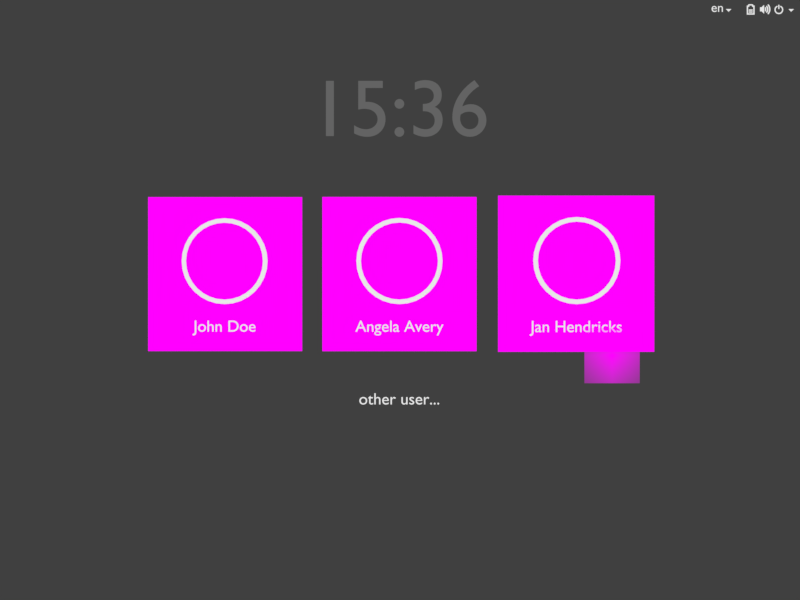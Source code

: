 # Source: tobias-login3.blend  (saved by Blender 2.79.0; exported with 4.5.12 LTS)
import bpy
from mathutils import Matrix  # noqa: F401  (used for matrix-valued properties, if any)

bpy.ops.wm.read_factory_settings(use_empty=True)
scene = bpy.context.scene
scene.name = 'jan'

# ---- collections
col_collection_1_001 = bpy.data.collections.new('Collection 1.001'); scene.collection.children.link(col_collection_1_001)
col_collection_2 = bpy.data.collections.new('Collection 2'); scene.collection.children.link(col_collection_2)

# ---- images (referenced by path relative to the original .blend; pixels are not part of the script)
import os
ASSET_DIR = os.environ.get("B2B_ASSET_DIR", "")  # directory of the original .blend (textures are referenced by path, not embedded)
HERE = os.path.dirname(os.path.abspath(__file__))  # packed textures are extracted next to this script under _unpacked/

def load_image(name, relpath, width, height, colorspace="sRGB"):
    """Load a texture the original file referenced (path relative to the .blend, or extracted next to this script)."""
    p = next((c for c in (os.path.join(HERE, relpath), os.path.join(ASSET_DIR, relpath)) if relpath and os.path.exists(c)), "")
    if p:
        img = bpy.data.images.load(p, check_existing=True)
        img.name = name
    else:  # same state as the original file: an image datablock whose file is absent (Cycles renders it pink)
        img = bpy.data.images.new(name, width, height)
        img.source = "FILE"
        img.filepath = "//" + (relpath or name)
    img.colorspace_settings.name = colorspace
    return img
img_left_ptr_png = load_image('left_ptr.png', 'assets/left_ptr.png', 1024, 1024, 'sRGB')
img_symbolics_8_png = load_image('symbolics-8.png', 'assets/symbolics-8.png', 1024, 1024, 'sRGB')
img_john_jpg = load_image('john.jpg', 'assets/john.jpg', 1024, 1024, 'sRGB')
img_angela_jpg = load_image('angela.jpg', 'assets/angela.jpg', 1024, 1024, 'sRGB')
img_jan_jpg = load_image('jan.jpg', 'assets/jan.jpg', 1024, 1024, 'sRGB')
img_endless_shapes2_png = load_image('endless-shapes2.png', 'assets/endless-shapes2.png', 1024, 1024, 'sRGB')
img_adwaita_day_jpg = load_image('adwaita-day.jpg', 'assets/adwaita-day.jpg', 1024, 1024, 'sRGB')

# ---- materials (node trees are filled in below, after node groups)
mat_rim = bpy.data.materials.new('rim')
mat_rim.alpha_threshold = 0.0
mat_rim.roughness = 0.5
mat_buttonfill = bpy.data.materials.new('buttonfill')
mat_buttonfill.alpha_threshold = 0.0
mat_buttonfill.roughness = 0.5
mat_fg = bpy.data.materials.new('fg')
mat_fg.alpha_threshold = 0.0
mat_fg.diffuse_color = (0.5149, 0.5149, 0.5149, 1.0)
mat_fg.roughness = 0.5
mat_fill = bpy.data.materials.new('fill')
mat_fill.alpha_threshold = 0.0
mat_fill.roughness = 0.5
mat_password_hint = bpy.data.materials.new('password hint')
mat_password_hint.alpha_threshold = 0.0
mat_password_hint.roughness = 0.5
mat_datetime = bpy.data.materials.new('datetime')
mat_datetime.alpha_threshold = 0.0
mat_datetime.roughness = 0.5
mat_left_ptr = bpy.data.materials.new('left_ptr')
mat_left_ptr.alpha_threshold = 0.0
mat_left_ptr.roughness = 0.5
mat_otherusers = bpy.data.materials.new('otherusers')
mat_otherusers.alpha_threshold = 0.0
mat_otherusers.roughness = 0.5
mat_personal_bg2 = bpy.data.materials.new('personal_bg2')
mat_personal_bg2.alpha_threshold = 0.0
mat_personal_bg2.roughness = 0.5
mat_names = bpy.data.materials.new('names')
mat_names.alpha_threshold = 0.0
mat_names.roughness = 0.5
mat_john = bpy.data.materials.new('john')
mat_john.alpha_threshold = 0.0
mat_john.roughness = 0.5
mat_angela = bpy.data.materials.new('angela')
mat_angela.alpha_threshold = 0.0
mat_angela.roughness = 0.5
mat_bg = bpy.data.materials.new('bg')
mat_bg.alpha_threshold = 0.0
mat_bg.roughness = 0.5
mat_jan = bpy.data.materials.new('jan')
mat_jan.alpha_threshold = 0.0
mat_jan.roughness = 0.5
mat_personal_bg3 = bpy.data.materials.new('personal_bg3')
mat_personal_bg3.alpha_threshold = 0.0
mat_personal_bg3.roughness = 0.5
mat_personal_bg1 = bpy.data.materials.new('personal_bg1')
mat_personal_bg1.alpha_threshold = 0.0
mat_personal_bg1.roughness = 0.5
mat_top_stuff = bpy.data.materials.new('top stuff')
mat_top_stuff.alpha_threshold = 0.0
mat_top_stuff.roughness = 0.5

# ---- node groups
ng_imageblur = bpy.data.node_groups.new('ImageBlur', 'ShaderNodeTree')
_s = ng_imageblur.interface.new_socket(name='Vector', in_out='OUTPUT', socket_type='NodeSocketVector')
_s.min_value = 0.0
_s.max_value = 0.0
_s = ng_imageblur.interface.new_socket(name='Vector', in_out='INPUT', socket_type='NodeSocketVector')
_s.default_value = (0.5, 0.5, 0.5)
_s.min_value = -1e+04
_s.max_value = 1e+04
_s = ng_imageblur.interface.new_socket(name='Fac', in_out='INPUT', socket_type='NodeSocketFloat')
_s.subtype = 'FACTOR'
_s.default_value = 0.5
_s.min_value = 0.0
_s.max_value = 1.0
_N = ng_imageblur.nodes; _L = ng_imageblur.links
n0 = _N.new('ShaderNodeTexNoise'); n0.name = 'Noise Texture'; n0.location = (-427, -111)
n0.inputs[2].default_value = 1e+04
n0.inputs[3].default_value = 0.0
n1 = _N.new('ShaderNodeVectorMath'); n1.name = 'Vector Math'; n1.location = (195, 111)
n2 = _N.new('ShaderNodeMix'); n2.name = 'Mix.001'; n2.location = (115, -111)
n2.data_type = 'RGBA'
n2.inputs[6].default_value = (0.0, 0.0, 0.0, 1.0)
n3 = _N.new('ShaderNodeVectorMath'); n3.name = 'Vector Math.001'; n3.location = (427, 40)
n3.operation = 'SUBTRACT'
n4 = _N.new('NodeGroupOutput'); n4.name = 'Group Output'; n4.location = (627, 0)
n5 = _N.new('NodeGroupInput'); n5.name = 'Group Input'; n5.location = (-681, 145)
n6 = _N.new('ShaderNodeMix'); n6.name = 'Mix'; n6.location = (-66, 79)
n6.data_type = 'RGBA'
n6.inputs[6].default_value = (0.0, 0.0, 0.0, 1.0)
_L.new(n5.outputs[0], n1.inputs[0])
_L.new(n6.outputs[2], n1.inputs[1])
_L.new(n1.outputs[0], n3.inputs[0])
_L.new(n2.outputs[2], n3.inputs[1])
_L.new(n3.outputs[0], n4.inputs[0])
_L.new(n0.outputs[1], n6.inputs[7])
_L.new(n5.outputs[1], n6.inputs[0])
_L.new(n5.outputs[1], n2.inputs[0])
n4.is_active_output = True

# ---- material node trees
mat_rim.use_nodes = True; mat_rim.node_tree.nodes.clear()
_N = mat_rim.node_tree.nodes; _L = mat_rim.node_tree.links
n0 = _N.new('ShaderNodeOutputMaterial'); n0.name = 'Material Output'; n0.location = (300, 300)
n1 = _N.new('ShaderNodeMixShader'); n1.name = 'Mix Shader'; n1.location = (10, 300)
n1.inputs[0].default_value = 0.0
n2 = _N.new('ShaderNodeBsdfTransparent'); n2.name = 'Transparent BSDF'; n2.location = (-180, 200)
n3 = _N.new('ShaderNodeEmission'); n3.name = 'Emission'; n3.location = (-180, 100)
n3.inputs[0].default_value = (0.2017, 0.2017, 0.2017, 1.0)
_L.new(n1.outputs[0], n0.inputs[0])
_L.new(n2.outputs[0], n1.inputs[1])
_L.new(n3.outputs[0], n1.inputs[2])
n0.is_active_output = True
mat_buttonfill.use_nodes = True; mat_buttonfill.node_tree.nodes.clear()
_N = mat_buttonfill.node_tree.nodes; _L = mat_buttonfill.node_tree.links
n0 = _N.new('ShaderNodeOutputMaterial'); n0.name = 'Material Output'; n0.location = (300, 300)
n1 = _N.new('ShaderNodeMixShader'); n1.name = 'Mix Shader'; n1.location = (10, 300)
n1.inputs[0].default_value = 0.0
n2 = _N.new('ShaderNodeBsdfTransparent'); n2.name = 'Transparent BSDF'; n2.location = (-180, 200)
n3 = _N.new('ShaderNodeEmission'); n3.name = 'Emission'; n3.location = (-180, 100)
n3.inputs[0].default_value = (0.1005, 0.1005, 0.1005, 1.0)
_L.new(n1.outputs[0], n0.inputs[0])
_L.new(n2.outputs[0], n1.inputs[1])
_L.new(n3.outputs[0], n1.inputs[2])
n0.is_active_output = True
mat_fg.use_nodes = True; mat_fg.node_tree.nodes.clear()
_N = mat_fg.node_tree.nodes; _L = mat_fg.node_tree.links
n0 = _N.new('ShaderNodeOutputMaterial'); n0.name = 'Material Output'; n0.location = (300, 300)
n1 = _N.new('ShaderNodeEmission'); n1.name = 'Emission'; n1.location = (10, 300)
n1.inputs[0].default_value = (0.5149, 0.5149, 0.5149, 1.0)
_L.new(n1.outputs[0], n0.inputs[0])
n0.is_active_output = True
mat_fill.use_nodes = True; mat_fill.node_tree.nodes.clear()
_N = mat_fill.node_tree.nodes; _L = mat_fill.node_tree.links
n0 = _N.new('ShaderNodeOutputMaterial'); n0.name = 'Material Output'; n0.location = (300, 300)
n1 = _N.new('ShaderNodeMixShader'); n1.name = 'Mix Shader'; n1.location = (10, 300)
n1.inputs[0].default_value = 0.0
n2 = _N.new('ShaderNodeBsdfTransparent'); n2.name = 'Transparent BSDF'; n2.location = (-180, 200)
n3 = _N.new('ShaderNodeEmission'); n3.name = 'Emission'; n3.location = (-180, 100)
n3.inputs[0].default_value = (0.7708, 0.7708, 0.7708, 1.0)
_L.new(n1.outputs[0], n0.inputs[0])
_L.new(n2.outputs[0], n1.inputs[1])
_L.new(n3.outputs[0], n1.inputs[2])
n0.is_active_output = True
mat_password_hint.use_nodes = True; mat_password_hint.node_tree.nodes.clear()
_N = mat_password_hint.node_tree.nodes; _L = mat_password_hint.node_tree.links
n0 = _N.new('ShaderNodeOutputMaterial'); n0.name = 'Material Output'; n0.location = (300, 300)
n1 = _N.new('ShaderNodeMixShader'); n1.name = 'Mix Shader'; n1.location = (10, 300)
n1.inputs[0].default_value = 0.0
n2 = _N.new('ShaderNodeBsdfTransparent'); n2.name = 'Transparent BSDF'; n2.location = (-180, 200)
n2.inputs[0].default_value = (0.8, 0.8, 0.8, 1.0)
n3 = _N.new('ShaderNodeEmission'); n3.name = 'Emission'; n3.location = (-180, 100)
n3.inputs[0].default_value = (0.2575, 0.2575, 0.2575, 1.0)
_L.new(n1.outputs[0], n0.inputs[0])
_L.new(n2.outputs[0], n1.inputs[1])
_L.new(n3.outputs[0], n1.inputs[2])
n0.is_active_output = True
mat_datetime.use_nodes = True; mat_datetime.node_tree.nodes.clear()
_N = mat_datetime.node_tree.nodes; _L = mat_datetime.node_tree.links
n0 = _N.new('ShaderNodeOutputMaterial'); n0.name = 'Material Output'; n0.location = (300, 300)
n1 = _N.new('ShaderNodeMixShader'); n1.name = 'Mix Shader'; n1.location = (10, 300)
n1.inputs[0].default_value = 0.09967
n2 = _N.new('ShaderNodeBsdfTransparent'); n2.name = 'Transparent BSDF'; n2.location = (-180, 200)
n3 = _N.new('ShaderNodeEmission'); n3.name = 'Emission'; n3.location = (-180, 100)
n3.inputs[0].default_value = (0.8, 0.8, 0.8, 1.0)
_L.new(n1.outputs[0], n0.inputs[0])
_L.new(n2.outputs[0], n1.inputs[1])
_L.new(n3.outputs[0], n1.inputs[2])
n0.is_active_output = True
mat_left_ptr.use_nodes = True; mat_left_ptr.node_tree.nodes.clear()
_N = mat_left_ptr.node_tree.nodes; _L = mat_left_ptr.node_tree.links
n0 = _N.new('ShaderNodeOutputMaterial'); n0.name = 'Material Output'; n0.location = (300, 300)
n1 = _N.new('ShaderNodeTexImage'); n1.name = 'Image Texture'; n1.location = (-400, 60)
n1.width = 140
n1.image = img_left_ptr_png
n1.extension = 'CLIP'
n2 = _N.new('ShaderNodeEmission'); n2.name = 'Emission'; n2.location = (-200, 60)
n3 = _N.new('ShaderNodeBsdfTransparent'); n3.name = 'Transparent BSDF'; n3.location = (-200, 240)
n4 = _N.new('ShaderNodeMixShader'); n4.name = 'Mix Shader'; n4.location = (0, 300)
_L.new(n1.outputs[0], n2.inputs[0])
_L.new(n1.outputs[1], n4.inputs[0])
_L.new(n3.outputs[0], n4.inputs[1])
_L.new(n2.outputs[0], n4.inputs[2])
_L.new(n4.outputs[0], n0.inputs[0])
n0.is_active_output = True
mat_otherusers.use_nodes = True; mat_otherusers.node_tree.nodes.clear()
_N = mat_otherusers.node_tree.nodes; _L = mat_otherusers.node_tree.links
n0 = _N.new('ShaderNodeOutputMaterial'); n0.name = 'Material Output'; n0.location = (300, 300)
n1 = _N.new('ShaderNodeMixShader'); n1.name = 'Mix Shader'; n1.location = (10, 300)
n1.inputs[0].default_value = 1.0
n2 = _N.new('ShaderNodeBsdfTransparent'); n2.name = 'Transparent BSDF'; n2.location = (-180, 200)
n3 = _N.new('ShaderNodeEmission'); n3.name = 'Emission'; n3.location = (-180, 100)
n3.inputs[0].default_value = (0.8, 0.8, 0.8, 1.0)
_L.new(n1.outputs[0], n0.inputs[0])
_L.new(n2.outputs[0], n1.inputs[1])
_L.new(n3.outputs[0], n1.inputs[2])
n0.is_active_output = True
mat_personal_bg2.use_nodes = True; mat_personal_bg2.node_tree.nodes.clear()
mat_names.use_nodes = True; mat_names.node_tree.nodes.clear()
_N = mat_names.node_tree.nodes; _L = mat_names.node_tree.links
n0 = _N.new('ShaderNodeOutputMaterial'); n0.name = 'Material Output'; n0.location = (300, 300)
n1 = _N.new('ShaderNodeMixShader'); n1.name = 'Mix Shader'; n1.location = (10, 300)
n1.inputs[0].default_value = 1.0
n2 = _N.new('ShaderNodeBsdfTransparent'); n2.name = 'Transparent BSDF'; n2.location = (-180, 200)
n3 = _N.new('ShaderNodeEmission'); n3.name = 'Emission'; n3.location = (-180, 100)
n3.inputs[0].default_value = (0.8, 0.8, 0.8, 1.0)
_L.new(n1.outputs[0], n0.inputs[0])
_L.new(n2.outputs[0], n1.inputs[1])
_L.new(n3.outputs[0], n1.inputs[2])
n0.is_active_output = True
mat_john.use_nodes = True; mat_john.node_tree.nodes.clear()
_N = mat_john.node_tree.nodes; _L = mat_john.node_tree.links
n0 = _N.new('ShaderNodeOutputMaterial'); n0.name = 'Material Output'; n0.location = (300, 300)
n1 = _N.new('ShaderNodeMixShader'); n1.name = 'Mix Shader'; n1.location = (10, 300)
n1.inputs[0].default_value = 1.0
n2 = _N.new('ShaderNodeBsdfTransparent'); n2.name = 'Transparent BSDF'; n2.location = (-180, 200)
n3 = _N.new('ShaderNodeEmission'); n3.name = 'Emission'; n3.location = (-180, 100)
n4 = _N.new('ShaderNodeTexImage'); n4.name = 'Image Texture'; n4.location = (-370, 100)
n4.width = 140
n4.image = img_john_jpg
_L.new(n1.outputs[0], n0.inputs[0])
_L.new(n2.outputs[0], n1.inputs[1])
_L.new(n3.outputs[0], n1.inputs[2])
_L.new(n4.outputs[0], n3.inputs[0])
n0.is_active_output = True
mat_angela.use_nodes = True; mat_angela.node_tree.nodes.clear()
_N = mat_angela.node_tree.nodes; _L = mat_angela.node_tree.links
n0 = _N.new('ShaderNodeOutputMaterial'); n0.name = 'Material Output'; n0.location = (300, 300)
n1 = _N.new('ShaderNodeMixShader'); n1.name = 'Mix Shader'; n1.location = (10, 300)
n1.inputs[0].default_value = 1.0
n2 = _N.new('ShaderNodeBsdfTransparent'); n2.name = 'Transparent BSDF'; n2.location = (-180, 200)
n3 = _N.new('ShaderNodeEmission'); n3.name = 'Emission'; n3.location = (-180, 100)
n4 = _N.new('ShaderNodeTexImage'); n4.name = 'Image Texture'; n4.location = (-370, 100)
n4.width = 140
n4.image = img_angela_jpg
_L.new(n1.outputs[0], n0.inputs[0])
_L.new(n2.outputs[0], n1.inputs[1])
_L.new(n3.outputs[0], n1.inputs[2])
_L.new(n4.outputs[0], n3.inputs[0])
n0.is_active_output = True
mat_bg.use_nodes = True; mat_bg.node_tree.nodes.clear()
_N = mat_bg.node_tree.nodes; _L = mat_bg.node_tree.links
n0 = _N.new('ShaderNodeOutputMaterial'); n0.name = 'Material Output'; n0.location = (300, 300)
n1 = _N.new('ShaderNodeMixShader'); n1.name = 'Mix Shader'; n1.location = (10, 300)
n1.inputs[0].default_value = 1.0
n2 = _N.new('ShaderNodeBsdfTransparent'); n2.name = 'Transparent BSDF'; n2.location = (-180, 200)
n3 = _N.new('ShaderNodeEmission'); n3.name = 'Emission'; n3.location = (-180, 100)
n3.inputs[0].default_value = (0.8, 0.8, 0.8, 1.0)
_L.new(n1.outputs[0], n0.inputs[0])
_L.new(n2.outputs[0], n1.inputs[1])
_L.new(n3.outputs[0], n1.inputs[2])
n0.is_active_output = True
mat_jan.use_nodes = True; mat_jan.node_tree.nodes.clear()
_N = mat_jan.node_tree.nodes; _L = mat_jan.node_tree.links
n0 = _N.new('ShaderNodeOutputMaterial'); n0.name = 'Material Output'; n0.location = (300, 300)
n1 = _N.new('ShaderNodeMixShader'); n1.name = 'Mix Shader'; n1.location = (10, 300)
n1.inputs[0].default_value = 1.0
n2 = _N.new('ShaderNodeBsdfTransparent'); n2.name = 'Transparent BSDF'; n2.location = (-180, 200)
n3 = _N.new('ShaderNodeEmission'); n3.name = 'Emission'; n3.location = (-180, 100)
n4 = _N.new('ShaderNodeTexImage'); n4.name = 'Image Texture'; n4.location = (-370, 100)
n4.width = 140
n4.image = img_jan_jpg
_L.new(n1.outputs[0], n0.inputs[0])
_L.new(n2.outputs[0], n1.inputs[1])
_L.new(n3.outputs[0], n1.inputs[2])
_L.new(n4.outputs[0], n3.inputs[0])
n0.is_active_output = True
mat_personal_bg3.use_nodes = True; mat_personal_bg3.node_tree.nodes.clear()
mat_personal_bg1.use_nodes = True; mat_personal_bg1.node_tree.nodes.clear()
mat_top_stuff.use_nodes = True; mat_top_stuff.node_tree.nodes.clear()
_N = mat_top_stuff.node_tree.nodes; _L = mat_top_stuff.node_tree.links
n0 = _N.new('ShaderNodeEmission'); n0.name = 'Emission'; n0.location = (-292, 29)
n0.inputs[0].default_value = (0.8, 0.8, 0.8, 1.0)
n1 = _N.new('ShaderNodeBsdfTransparent'); n1.name = 'Transparent BSDF'; n1.location = (-262, 309)
n2 = _N.new('ShaderNodeOutputMaterial'); n2.name = 'Material Output'; n2.location = (433, 294)
n3 = _N.new('ShaderNodeMixShader'); n3.name = 'Mix Shader'; n3.location = (110, 300)
n3.inputs[0].default_value = 1.0
_L.new(n3.outputs[0], n2.inputs[0])
_L.new(n1.outputs[0], n3.inputs[1])
_L.new(n0.outputs[0], n3.inputs[2])
n2.is_active_output = True

# ---- world
world_world = bpy.data.worlds.new('World'); scene.world = world_world
world_world.color = (0.05088, 0.05088, 0.05088)
world_world.use_sun_shadow = False
world_world.sun_shadow_jitter_overblur = 0.0
world_world.cycles.sampling_method = 'MANUAL'

# ---- cameras
cam_camera = bpy.data.cameras.new('Camera')
cam_camera.clip_end = 100.0
cam_camera.lens = 35.0
cam_camera.sensor_width = 32.0
cam_camera.sensor_height = 18.0
cam_camera.ortho_scale = 7.314
cam_camera.dof.focus_distance = 0.0

# ---- meshes
me_plane_006 = bpy.data.meshes.new('Plane.006')
me_plane_006.from_pydata([(-0.1253, -0.9252, 0.03073), (0.1183, -0.9252, 0.03073), (-0.1253, 0.8464, 0.03073), (0.1183, 0.8464, 0.03073), (-0.1311, 0.7166, 0.03073), (0.1241, 0.7166, 0.03073), (-0.1311, -0.7832, 0.03073), (0.1241, -0.7832, 0.03073), (-0.0992, -0.9953, 0.03073), (-0.0992, 0.9164, 0.03073), (-0.0992, 0.7166, 0.03073), (-0.0992, -0.7832, 0.03073), (0.09817, -0.9953, 0.03073), (0.09817, 0.9164, 0.03073), (0.09817, 0.7166, 0.03073), (0.09817, -0.7832, 0.03073), (0.1241, 0.6725, 0.03073), (-0.1311, 0.6725, 0.03073), (-0.0992, 0.6725, 0.03073), (0.09817, 0.6725, 0.03073), (-0.1311, -0.7219, 0.03073), (0.1241, -0.7219, 0.03073), (-0.0992, -0.7219, 0.03073), (0.09817, -0.7219, 0.03073), (0.0901, 0.9164, 0.03073), (0.0901, 0.7166, 0.03073), (0.0901, -0.7832, 0.03073), (0.0901, -0.9953, 0.03073), (0.0901, 0.6725, 0.03073), (0.0901, -0.7219, 0.03073), (-0.09228, 0.9164, 0.03073), (-0.09228, 0.7166, 0.03073), (-0.09228, -0.7832, 0.03073), (-0.09228, 0.6725, 0.03073), (-0.09228, -0.7219, 0.03073), (-0.09228, -0.9953, 0.03073), (-0.1315, -1.009, -0.03073), (0.1244, -1.009, -0.03073), (-0.1315, 0.9285, -0.03073), (0.1244, 0.9285, -0.03073), (-0.1428, 0.768, -0.03073), (0.1357, 0.768, -0.03073), (-0.1428, -0.8347, -0.03073), (0.1357, -0.8347, -0.03073), (-0.1103, -1.069, -0.03073), (-0.1103, 0.9889, -0.03073), (-0.1103, 0.768, -0.03073), (-0.1103, -0.8347, -0.03073), (0.1094, -1.069, -0.03073), (0.1094, 0.9889, -0.03073), (0.1094, 0.768, -0.03073), (0.1094, -0.8347, -0.03073), (0.1357, 0.7191, -0.03073), (-0.1428, 0.7191, -0.03073), (-0.1103, 0.7191, -0.03073), (0.1094, 0.7191, -0.03073), (-0.1428, -0.767, -0.03073), (0.1357, -0.767, -0.03073), (-0.1103, -0.767, -0.03073), (0.1094, -0.767, -0.03073), (0.1012, 0.9889, -0.03073), (0.1012, 0.768, -0.03073), (0.1012, -0.8347, -0.03073), (0.1012, -1.069, -0.03073), (0.1012, 0.7191, -0.03073), (0.1012, -0.767, -0.03073), (-0.1033, 0.9889, -0.03073), (-0.1033, 0.768, -0.03073), (-0.1033, -0.8347, -0.03073), (-0.1033, 0.7191, -0.03073), (-0.1033, -0.767, -0.03073), (-0.1033, -1.069, -0.03073)], [], [(14, 5, 3, 13), (19, 16, 5, 14), (12, 1, 7, 15), (0, 8, 11, 6), (17, 18, 10, 4), (4, 10, 9, 2), (27, 12, 15, 26), (28, 19, 14, 25), (25, 14, 13, 24), (29, 23, 19, 28), (20, 22, 18, 17), (23, 21, 16, 19), (15, 7, 21, 23), (6, 11, 22, 20), (26, 15, 23, 29), (32, 26, 29, 34), (34, 29, 28, 33), (31, 25, 24, 30), (33, 28, 25, 31), (35, 27, 26, 32), (8, 35, 32, 11), (18, 33, 31, 10), (10, 31, 30, 9), (22, 34, 33, 18), (11, 32, 34, 22), (50, 41, 39, 49), (55, 52, 41, 50), (48, 37, 43, 51), (36, 44, 47, 42), (53, 54, 46, 40), (40, 46, 45, 38), (63, 48, 51, 62), (64, 55, 50, 61), (61, 50, 49, 60), (65, 59, 55, 64), (56, 58, 54, 53), (59, 57, 52, 55), (51, 43, 57, 59), (42, 47, 58, 56), (62, 51, 59, 65), (68, 62, 65, 70), (70, 65, 64, 69), (67, 61, 60, 66), (69, 64, 61, 67), (71, 63, 62, 68), (44, 71, 68, 47), (54, 69, 67, 46), (46, 67, 66, 45), (58, 70, 69, 54), (47, 68, 70, 58)])
me_plane_006.polygons.foreach_set('material_index', [1, 1, 1, 1, 1, 1, 1, 1, 1, 1, 1, 1, 1, 1, 1, 1, 1, 1, 1, 1, 1, 1, 1, 1, 1, 0, 0, 0, 0, 0, 0, 0, 0, 0, 0, 0, 0, 0, 0, 0, 0, 0, 0, 0, 0, 0, 0, 0, 0, 0])
me_plane_006.materials.append(mat_rim)
me_plane_006.materials.append(mat_buttonfill)
me_plane_006.use_remesh_preserve_volume = False
me_plane_006.use_remesh_preserve_attributes = False
me_plane_006.use_mirror_vertex_groups = False
me_plane_006.update()
me_plane_005 = bpy.data.meshes.new('Plane.005')
me_plane_005.from_pydata([(-0.1253, -0.9252, 0.03073), (0.1183, -0.9252, 0.03073), (-0.1253, 0.8464, 0.03073), (0.1183, 0.8464, 0.03073), (-0.1311, 0.7166, 0.03073), (0.1241, 0.7166, 0.03073), (-0.1311, -0.7832, 0.03073), (0.1241, -0.7832, 0.03073), (-0.0992, -0.9953, 0.03073), (-0.0992, 0.9164, 0.03073), (-0.0992, 0.7166, 0.03073), (-0.0992, -0.7832, 0.03073), (0.09817, -0.9953, 0.03073), (0.09817, 0.9164, 0.03073), (0.09817, 0.7166, 0.03073), (0.09817, -0.7832, 0.03073), (0.1241, 0.6725, 0.03073), (-0.1311, 0.6725, 0.03073), (-0.0992, 0.6725, 0.03073), (0.09817, 0.6725, 0.03073), (-0.1311, -0.7219, 0.03073), (0.1241, -0.7219, 0.03073), (-0.0992, -0.7219, 0.03073), (0.09817, -0.7219, 0.03073), (0.0901, 0.9164, 0.03073), (0.0901, 0.7166, 0.03073), (0.0901, -0.7832, 0.03073), (0.0901, -0.9953, 0.03073), (0.0901, 0.6725, 0.03073), (0.0901, -0.7219, 0.03073), (-0.09228, 0.9164, 0.03073), (-0.09228, 0.7166, 0.03073), (-0.09228, -0.7832, 0.03073), (-0.09228, 0.6725, 0.03073), (-0.09228, -0.7219, 0.03073), (-0.09228, -0.9953, 0.03073), (-0.1315, -1.009, -0.03073), (0.1244, -1.009, -0.03073), (-0.1315, 0.9285, -0.03073), (0.1244, 0.9285, -0.03073), (-0.1428, 0.768, -0.03073), (0.1357, 0.768, -0.03073), (-0.1428, -0.8347, -0.03073), (0.1357, -0.8347, -0.03073), (-0.1103, -1.069, -0.03073), (-0.1103, 0.9889, -0.03073), (-0.1103, 0.768, -0.03073), (-0.1103, -0.8347, -0.03073), (0.1094, -1.069, -0.03073), (0.1094, 0.9889, -0.03073), (0.1094, 0.768, -0.03073), (0.1094, -0.8347, -0.03073), (0.1357, 0.7191, -0.03073), (-0.1428, 0.7191, -0.03073), (-0.1103, 0.7191, -0.03073), (0.1094, 0.7191, -0.03073), (-0.1428, -0.767, -0.03073), (0.1357, -0.767, -0.03073), (-0.1103, -0.767, -0.03073), (0.1094, -0.767, -0.03073), (0.1012, 0.9889, -0.03073), (0.1012, 0.768, -0.03073), (0.1012, -0.8347, -0.03073), (0.1012, -1.069, -0.03073), (0.1012, 0.7191, -0.03073), (0.1012, -0.767, -0.03073), (-0.1033, 0.9889, -0.03073), (-0.1033, 0.768, -0.03073), (-0.1033, -0.8347, -0.03073), (-0.1033, 0.7191, -0.03073), (-0.1033, -0.767, -0.03073), (-0.1033, -1.069, -0.03073)], [], [(14, 5, 3, 13), (19, 16, 5, 14), (12, 1, 7, 15), (0, 8, 11, 6), (17, 18, 10, 4), (4, 10, 9, 2), (27, 12, 15, 26), (28, 19, 14, 25), (25, 14, 13, 24), (29, 23, 19, 28), (20, 22, 18, 17), (23, 21, 16, 19), (15, 7, 21, 23), (6, 11, 22, 20), (26, 15, 23, 29), (32, 26, 29, 34), (34, 29, 28, 33), (31, 25, 24, 30), (33, 28, 25, 31), (35, 27, 26, 32), (8, 35, 32, 11), (18, 33, 31, 10), (10, 31, 30, 9), (22, 34, 33, 18), (11, 32, 34, 22), (50, 41, 39, 49), (55, 52, 41, 50), (48, 37, 43, 51), (36, 44, 47, 42), (53, 54, 46, 40), (40, 46, 45, 38), (63, 48, 51, 62), (64, 55, 50, 61), (61, 50, 49, 60), (65, 59, 55, 64), (56, 58, 54, 53), (59, 57, 52, 55), (51, 43, 57, 59), (42, 47, 58, 56), (62, 51, 59, 65), (68, 62, 65, 70), (70, 65, 64, 69), (67, 61, 60, 66), (69, 64, 61, 67), (71, 63, 62, 68), (44, 71, 68, 47), (54, 69, 67, 46), (46, 67, 66, 45), (58, 70, 69, 54), (47, 68, 70, 58)])
me_plane_005.polygons.foreach_set('material_index', [1, 1, 1, 1, 1, 1, 1, 1, 1, 1, 1, 1, 1, 1, 1, 1, 1, 1, 1, 1, 1, 1, 1, 1, 1, 0, 0, 0, 0, 0, 0, 0, 0, 0, 0, 0, 0, 0, 0, 0, 0, 0, 0, 0, 0, 0, 0, 0, 0, 0])
me_plane_005.materials.append(mat_rim)
me_plane_005.materials.append(mat_buttonfill)
me_plane_005.use_remesh_preserve_volume = False
me_plane_005.use_remesh_preserve_attributes = False
me_plane_005.use_mirror_vertex_groups = False
me_plane_005.update()
me_plane_004 = bpy.data.meshes.new('Plane.004')
me_plane_004.from_pydata([(-0.9686, -0.8987, 0.0), (0.931, -0.8987, 0.0), (-0.9686, 0.8987, 0.0), (0.931, 0.8987, 0.0), (-0.9769, 0.7111, 0.0), (0.9394, 0.7111, 0.0), (-0.9769, -0.6934, 0.0), (0.9394, -0.6934, 0.0), (-0.9308, -1.0, 0.0), (-0.9308, 1.0, 0.0), (-0.9308, 0.7111, 0.0), (-0.9308, -0.6934, 0.0), (0.9019, -1.0, 0.0), (0.9019, 1.0, 0.0), (0.9019, 0.7111, 0.0), (0.9019, -0.6934, 0.0), (0.9394, 0.6473, 0.0), (-0.9769, 0.6473, 0.0), (-0.9308, 0.6473, 0.0), (0.9019, 0.6473, 0.0), (-0.9769, -0.6048, 0.0), (0.9394, -0.6048, 0.0), (-0.9308, -0.6048, 0.0), (0.9019, -0.6048, 0.0), (0.8903, 1.0, 0.0), (0.8903, 0.7111, 0.0), (0.8903, -0.6934, 0.0), (0.8903, -1.0, 0.0), (0.8903, 0.6473, 0.0), (0.8903, -0.6048, 0.0), (-0.9208, 1.0, 0.0), (-0.9208, 0.7111, 0.0), (-0.9208, -0.6934, 0.0), (-0.9208, 0.6473, 0.0), (-0.9208, -0.6048, 0.0), (-0.9208, -1.0, 0.0), (-0.9775, -1.02, -0.08887), (0.9399, -1.02, -0.08887), (-0.9775, 1.017, -0.08887), (0.9399, 1.017, -0.08887), (-0.9938, 0.7854, -0.08887), (0.9562, 0.7854, -0.08887), (-0.9938, -0.7678, -0.08887), (0.9562, -0.7678, -0.08887), (-0.9469, -1.107, -0.08887), (-0.9469, 1.105, -0.08887), (-0.9469, 0.7854, -0.08887), (-0.9469, -0.7678, -0.08887), (0.9181, -1.107, -0.08887), (0.9181, 1.105, -0.08887), (0.9181, 0.7854, -0.08887), (0.9181, -0.7678, -0.08887), (0.9562, 0.7148, -0.08887), (-0.9938, 0.7148, -0.08887), (-0.9469, 0.7148, -0.08887), (0.9181, 0.7148, -0.08887), (-0.9938, -0.6699, -0.08887), (0.9562, -0.6699, -0.08887), (-0.9469, -0.6699, -0.08887), (0.9181, -0.6699, -0.08887), (0.9063, 1.105, -0.08887), (0.9063, 0.7854, -0.08887), (0.9063, -0.7678, -0.08887), (0.9063, -1.107, -0.08887), (0.9063, 0.7148, -0.08887), (0.9063, -0.6699, -0.08887), (-0.9368, 1.105, -0.08887), (-0.9368, 0.7854, -0.08887), (-0.9368, -0.7678, -0.08887), (-0.9368, 0.7148, -0.08887), (-0.9368, -0.6699, -0.08887), (-0.9368, -1.107, -0.08887)], [], [(14, 5, 3, 13), (19, 16, 5, 14), (12, 1, 7, 15), (0, 8, 11, 6), (17, 18, 10, 4), (4, 10, 9, 2), (27, 12, 15, 26), (28, 19, 14, 25), (25, 14, 13, 24), (29, 23, 19, 28), (20, 22, 18, 17), (23, 21, 16, 19), (15, 7, 21, 23), (6, 11, 22, 20), (26, 15, 23, 29), (32, 26, 29, 34), (34, 29, 28, 33), (31, 25, 24, 30), (33, 28, 25, 31), (35, 27, 26, 32), (8, 35, 32, 11), (18, 33, 31, 10), (10, 31, 30, 9), (22, 34, 33, 18), (11, 32, 34, 22), (50, 41, 39, 49), (55, 52, 41, 50), (48, 37, 43, 51), (36, 44, 47, 42), (53, 54, 46, 40), (40, 46, 45, 38), (63, 48, 51, 62), (64, 55, 50, 61), (61, 50, 49, 60), (65, 59, 55, 64), (56, 58, 54, 53), (59, 57, 52, 55), (51, 43, 57, 59), (42, 47, 58, 56), (62, 51, 59, 65), (68, 62, 65, 70), (70, 65, 64, 69), (67, 61, 60, 66), (69, 64, 61, 67), (71, 63, 62, 68), (44, 71, 68, 47), (54, 69, 67, 46), (46, 67, 66, 45), (58, 70, 69, 54), (47, 68, 70, 58)])
me_plane_004.polygons.foreach_set('material_index', [1, 1, 1, 1, 1, 1, 1, 1, 1, 1, 1, 1, 1, 1, 1, 1, 1, 1, 1, 1, 1, 1, 1, 1, 1, 0, 0, 0, 0, 0, 0, 0, 0, 0, 0, 0, 0, 0, 0, 0, 0, 0, 0, 0, 0, 0, 0, 0, 0, 0])
me_plane_004.materials.append(mat_rim)
me_plane_004.materials.append(mat_fill)
me_plane_004.use_remesh_preserve_volume = False
me_plane_004.use_remesh_preserve_attributes = False
me_plane_004.use_mirror_vertex_groups = False
me_plane_004.update()
me_left_ptr = bpy.data.meshes.new('left_ptr')
me_left_ptr.from_pydata([(0.0, -1.0, 0.0), (1.0, -1.0, 0.0), (0.0, -5.96e-08, 0.0), (1.0, -5.96e-08, 0.0)], [], [(0, 1, 3, 2)])
_uv = me_left_ptr.uv_layers.new(name='UVMap')
_uv.uv.foreach_set('vector', [0.0, 0.0, 1.0, 0.0, 1.0, 1.0, 0.0, 1.0])
me_left_ptr.materials.append(mat_left_ptr)
me_left_ptr.use_remesh_preserve_volume = False
me_left_ptr.use_remesh_preserve_attributes = False
me_left_ptr.use_mirror_vertex_groups = False
me_left_ptr.update()
me_plane_003 = bpy.data.meshes.new('Plane.003')
me_plane_003.from_pydata([(-1.0, -1.0, 0.0), (1.0, -1.0, 0.0), (-1.0, 1.0, 0.0), (1.0, 1.0, 0.0)], [], [(0, 1, 3, 2)])
_uv = me_plane_003.uv_layers.new(name='UVMap')
_uv.uv.foreach_set('vector', [0.3881, 0.3354, 0.6119, 0.3354, 0.6119, 0.6646, 0.3881, 0.6646])
me_plane_003.materials.append(mat_personal_bg2)
me_plane_003.use_remesh_preserve_volume = False
me_plane_003.use_remesh_preserve_attributes = False
me_plane_003.use_mirror_vertex_groups = False
me_plane_003.update()
me_circle_002 = bpy.data.meshes.new('Circle.002')
me_circle_002.from_pydata([(0.0, 1.0, 0.0), (-0.1951, 0.9808, 0.0), (-0.3827, 0.9239, 0.0), (-0.5556, 0.8315, 0.0), (-0.7071, 0.7071, 0.0), (-0.8315, 0.5556, 0.0), (-0.9239, 0.3827, 0.0), (-0.9808, 0.1951, 0.0), (-1.0, 7.55e-08, 0.0), (-0.9808, -0.1951, 0.0), (-0.9239, -0.3827, 0.0), (-0.8315, -0.5556, 0.0), (-0.7071, -0.7071, 0.0), (-0.5556, -0.8315, 0.0), (-0.3827, -0.9239, 0.0), (-0.1951, -0.9808, 0.0), (3.258e-07, -1.0, 0.0), (0.1951, -0.9808, 0.0), (0.3827, -0.9239, 0.0), (0.5556, -0.8315, 0.0), (0.7071, -0.7071, 0.0), (0.8315, -0.5556, 0.0), (0.9239, -0.3827, 0.0), (0.9808, -0.1951, 0.0), (1.0, 9.656e-07, 0.0), (0.9808, 0.1951, 0.0), (0.9239, 0.3827, 0.0), (0.8315, 0.5556, 0.0), (0.7071, 0.7071, 0.0), (0.5556, 0.8315, 0.0), (0.3827, 0.9239, 0.0), (0.1951, 0.9808, 0.0), (0.0, 1.118, -0.02156), (-0.2182, 1.097, -0.02156), (-0.4279, 1.033, -0.02156), (-0.6213, 0.9298, -0.02156), (-0.7907, 0.7907, -0.02156), (-0.9298, 0.6213, -0.02156), (-1.033, 0.4279, -0.02156), (-1.097, 0.2182, -0.02156), (-1.118, -5.235e-08, -0.02156), (-1.097, -0.2182, -0.02156), (-1.033, -0.4279, -0.02156), (-0.9298, -0.6213, -0.02156), (-0.7907, -0.7907, -0.02156), (-0.6213, -0.9298, -0.02156), (-0.4279, -1.033, -0.02156), (-0.2182, -1.097, -0.02156), (3.644e-07, -1.118, -0.02156), (0.2182, -1.097, -0.02156), (0.428, -1.033, -0.02156), (0.6213, -0.9298, -0.02156), (0.7907, -0.7907, -0.02156), (0.9298, -0.6213, -0.02156), (1.033, -0.4279, -0.02156), (1.097, -0.2182, -0.02156), (1.118, 9.782e-07, -0.02156), (1.097, 0.2182, -0.02156), (1.033, 0.428, -0.02156), (0.9298, 0.6213, -0.02156), (0.7907, 0.7907, -0.02156), (0.6213, 0.9298, -0.02156), (0.4279, 1.033, -0.02156), (0.2182, 1.097, -0.02156)], [], [(1, 2, 3, 4, 5, 6, 7, 8, 9, 10, 11, 12, 13, 14, 15, 16, 17, 18, 19, 20, 21, 22, 23, 24, 25, 26, 27, 28, 29, 30, 31, 0), (33, 34, 35, 36, 37, 38, 39, 40, 41, 42, 43, 44, 45, 46, 47, 48, 49, 50, 51, 52, 53, 54, 55, 56, 57, 58, 59, 60, 61, 62, 63, 32)])
me_circle_002.polygons.foreach_set('material_index', [0, 2])
_uv = me_circle_002.uv_layers.new(name='UVMap')
_uv.uv.foreach_set('vector', [0.5502, 0.857, 0.5216, 0.8439, 0.4952, 0.8226, 0.4721, 0.794, 0.4531, 0.7591, 0.439, 0.7193, 0.4303, 0.6762, 0.4274, 0.6313, 0.4303, 0.5864, 0.439, 0.5432, 0.4531, 0.5034, 0.4721, 0.4685, 0.4952, 0.4399, 0.5216, 0.4187, 0.5502, 0.4056, 0.58, 0.4011, 0.6098, 0.4056, 0.6384, 0.4187, 0.6648, 0.4399, 0.6879, 0.4685, 0.7069, 0.5034, 0.721, 0.5432, 0.7297, 0.5864, 0.7326, 0.6313, 0.7297, 0.6762, 0.721, 0.7193, 0.7069, 0.7591, 0.6879, 0.794, 0.6648, 0.8226, 0.6384, 0.8439, 0.6098, 0.857, 0.58, 0.8614, 0.2942, 0.9646, 0.267, 0.9525, 0.242, 0.9327, 0.22, 0.9061, 0.202, 0.8737, 0.1886, 0.8368, 0.1804, 0.7966, 0.1776, 0.7549, 0.1804, 0.7132, 0.1886, 0.6731, 0.202, 0.6361, 0.22, 0.6037, 0.242, 0.5771, 0.267, 0.5574, 0.2942, 0.5452, 0.3225, 0.5411, 0.3508, 0.5452, 0.378, 0.5574, 0.403, 0.5771, 0.425, 0.6037, 0.443, 0.6361, 0.4564, 0.6731, 0.4646, 0.7132, 0.4674, 0.7549, 0.4646, 0.7966, 0.4564, 0.8368, 0.443, 0.8737, 0.425, 0.9061, 0.403, 0.9327, 0.378, 0.9525, 0.3508, 0.9646, 0.3225, 0.9688])
me_circle_002.materials.append(mat_john)
me_circle_002.materials.append(mat_angela)
me_circle_002.materials.append(mat_bg)
me_circle_002.use_remesh_preserve_volume = False
me_circle_002.use_remesh_preserve_attributes = False
me_circle_002.use_mirror_vertex_groups = False
me_circle_002.update()
me_circle_001 = bpy.data.meshes.new('Circle.001')
me_circle_001.from_pydata([(0.0, 1.0, 0.0), (-0.1951, 0.9808, 0.0), (-0.3827, 0.9239, 0.0), (-0.5556, 0.8315, 0.0), (-0.7071, 0.7071, 0.0), (-0.8315, 0.5556, 0.0), (-0.9239, 0.3827, 0.0), (-0.9808, 0.1951, 0.0), (-1.0, 7.55e-08, 0.0), (-0.9808, -0.1951, 0.0), (-0.9239, -0.3827, 0.0), (-0.8315, -0.5556, 0.0), (-0.7071, -0.7071, 0.0), (-0.5556, -0.8315, 0.0), (-0.3827, -0.9239, 0.0), (-0.1951, -0.9808, 0.0), (3.258e-07, -1.0, 0.0), (0.1951, -0.9808, 0.0), (0.3827, -0.9239, 0.0), (0.5556, -0.8315, 0.0), (0.7071, -0.7071, 0.0), (0.8315, -0.5556, 0.0), (0.9239, -0.3827, 0.0), (0.9808, -0.1951, 0.0), (1.0, 9.656e-07, 0.0), (0.9808, 0.1951, 0.0), (0.9239, 0.3827, 0.0), (0.8315, 0.5556, 0.0), (0.7071, 0.7071, 0.0), (0.5556, 0.8315, 0.0), (0.3827, 0.9239, 0.0), (0.1951, 0.9808, 0.0), (0.0, 1.118, -0.01005), (-0.2182, 1.097, -0.01005), (-0.4279, 1.033, -0.01005), (-0.6213, 0.9298, -0.01005), (-0.7907, 0.7907, -0.01005), (-0.9298, 0.6213, -0.01005), (-1.033, 0.4279, -0.01005), (-1.097, 0.2182, -0.01005), (-1.118, 1.861e-07, -0.01005), (-1.097, -0.2182, -0.01005), (-1.033, -0.4279, -0.01005), (-0.9298, -0.6213, -0.01005), (-0.7907, -0.7907, -0.01005), (-0.6213, -0.9298, -0.01005), (-0.4279, -1.033, -0.01005), (-0.2182, -1.097, -0.01005), (3.644e-07, -1.118, -0.01005), (0.2182, -1.097, -0.01005), (0.428, -1.033, -0.01005), (0.6213, -0.9298, -0.01005), (0.7907, -0.7907, -0.01005), (0.9298, -0.6213, -0.01005), (1.033, -0.4279, -0.01005), (1.097, -0.2182, -0.01005), (1.118, 1.217e-06, -0.01005), (1.097, 0.2182, -0.01005), (1.033, 0.428, -0.01005), (0.9298, 0.6213, -0.01005), (0.7907, 0.7907, -0.01005), (0.6213, 0.9298, -0.01005), (0.4279, 1.033, -0.01005), (0.2182, 1.097, -0.01005)], [], [(1, 2, 3, 4, 5, 6, 7, 8, 9, 10, 11, 12, 13, 14, 15, 16, 17, 18, 19, 20, 21, 22, 23, 24, 25, 26, 27, 28, 29, 30, 31, 0), (33, 34, 35, 36, 37, 38, 39, 40, 41, 42, 43, 44, 45, 46, 47, 48, 49, 50, 51, 52, 53, 54, 55, 56, 57, 58, 59, 60, 61, 62, 63, 32)])
me_circle_001.polygons.foreach_set('material_index', [0, 2])
_uv = me_circle_001.uv_layers.new(name='UVMap')
_uv.uv.foreach_set('vector', [0.5471, 0.9272, 0.5155, 0.9109, 0.4864, 0.8844, 0.4609, 0.8488, 0.4399, 0.8054, 0.4243, 0.7559, 0.4147, 0.7021, 0.4115, 0.6463, 0.4147, 0.5904, 0.4243, 0.5366, 0.4399, 0.4871, 0.4609, 0.4437, 0.4864, 0.4081, 0.5155, 0.3816, 0.5471, 0.3653, 0.58, 0.3598, 0.6129, 0.3653, 0.6445, 0.3816, 0.6736, 0.4081, 0.6991, 0.4437, 0.7201, 0.4871, 0.7357, 0.5366, 0.7453, 0.5904, 0.7485, 0.6463, 0.7453, 0.7021, 0.7357, 0.7559, 0.7201, 0.8054, 0.6991, 0.8488, 0.6736, 0.8844, 0.6445, 0.9109, 0.6129, 0.9272, 0.58, 0.9327, 0.2942, 0.9646, 0.267, 0.9525, 0.242, 0.9327, 0.22, 0.9061, 0.202, 0.8737, 0.1886, 0.8368, 0.1804, 0.7966, 0.1776, 0.7549, 0.1804, 0.7132, 0.1886, 0.6731, 0.202, 0.6361, 0.22, 0.6037, 0.242, 0.5771, 0.267, 0.5574, 0.2942, 0.5452, 0.3225, 0.5411, 0.3508, 0.5452, 0.378, 0.5574, 0.403, 0.5771, 0.425, 0.6037, 0.443, 0.6361, 0.4564, 0.6731, 0.4646, 0.7132, 0.4674, 0.7549, 0.4646, 0.7966, 0.4564, 0.8368, 0.443, 0.8737, 0.425, 0.9061, 0.403, 0.9327, 0.378, 0.9525, 0.3508, 0.9646, 0.3225, 0.9688])
me_circle_001.materials.append(mat_jan)
me_circle_001.materials.append(mat_angela)
me_circle_001.materials.append(mat_bg)
me_circle_001.use_remesh_preserve_volume = False
me_circle_001.use_remesh_preserve_attributes = False
me_circle_001.use_mirror_vertex_groups = False
me_circle_001.update()
me_plane_002 = bpy.data.meshes.new('Plane.002')
me_plane_002.from_pydata([(-1.0, -1.0, 0.0), (1.0, -1.0, 0.0), (-1.0, 1.0, 0.0), (1.0, 1.0, 0.0)], [], [(0, 1, 3, 2)])
_uv = me_plane_002.uv_layers.new(name='UVMap')
_uv.uv.foreach_set('vector', [0.3881, 0.3354, 0.6119, 0.3354, 0.6119, 0.6646, 0.3881, 0.6646])
me_plane_002.materials.append(mat_personal_bg3)
me_plane_002.use_remesh_preserve_volume = False
me_plane_002.use_remesh_preserve_attributes = False
me_plane_002.use_mirror_vertex_groups = False
me_plane_002.update()
me_circle = bpy.data.meshes.new('Circle')
me_circle.from_pydata([(0.0, 1.0, 0.0), (-0.1951, 0.9808, 0.0), (-0.3827, 0.9239, 0.0), (-0.5556, 0.8315, 0.0), (-0.7071, 0.7071, 0.0), (-0.8315, 0.5556, 0.0), (-0.9239, 0.3827, 0.0), (-0.9808, 0.1951, 0.0), (-1.0, 7.55e-08, 0.0), (-0.9808, -0.1951, 0.0), (-0.9239, -0.3827, 0.0), (-0.8315, -0.5556, 0.0), (-0.7071, -0.7071, 0.0), (-0.5556, -0.8315, 0.0), (-0.3827, -0.9239, 0.0), (-0.1951, -0.9808, 0.0), (3.258e-07, -1.0, 0.0), (0.1951, -0.9808, 0.0), (0.3827, -0.9239, 0.0), (0.5556, -0.8315, 0.0), (0.7071, -0.7071, 0.0), (0.8315, -0.5556, 0.0), (0.9239, -0.3827, 0.0), (0.9808, -0.1951, 0.0), (1.0, 9.656e-07, 0.0), (0.9808, 0.1951, 0.0), (0.9239, 0.3827, 0.0), (0.8315, 0.5556, 0.0), (0.7071, 0.7071, 0.0), (0.5556, 0.8315, 0.0), (0.3827, 0.9239, 0.0), (0.1951, 0.9808, 0.0), (0.0, 1.118, -0.002723), (-0.2182, 1.097, -0.002723), (-0.4279, 1.033, -0.002723), (-0.6213, 0.9298, -0.002723), (-0.7907, 0.7907, -0.002723), (-0.9298, 0.6213, -0.002723), (-1.033, 0.4279, -0.002723), (-1.097, 0.2182, -0.002723), (-1.118, 8.443e-08, -0.002723), (-1.097, -0.2182, -0.002723), (-1.033, -0.4279, -0.002723), (-0.9298, -0.6213, -0.002723), (-0.7907, -0.7907, -0.002723), (-0.6213, -0.9298, -0.002723), (-0.4279, -1.033, -0.002723), (-0.2182, -1.097, -0.002723), (3.644e-07, -1.118, -0.002723), (0.2182, -1.097, -0.002723), (0.428, -1.033, -0.002723), (0.6213, -0.9298, -0.002723), (0.7907, -0.7907, -0.002723), (0.9298, -0.6213, -0.002723), (1.033, -0.4279, -0.002723), (1.097, -0.2182, -0.002723), (1.118, 1.08e-06, -0.002723), (1.097, 0.2182, -0.002723), (1.033, 0.428, -0.002723), (0.9298, 0.6213, -0.002723), (0.7907, 0.7907, -0.002723), (0.6213, 0.9298, -0.002723), (0.4279, 1.033, -0.002723), (0.2182, 1.097, -0.002723)], [], [(1, 2, 3, 4, 5, 6, 7, 8, 9, 10, 11, 12, 13, 14, 15, 16, 17, 18, 19, 20, 21, 22, 23, 24, 25, 26, 27, 28, 29, 30, 31, 0), (33, 34, 35, 36, 37, 38, 39, 40, 41, 42, 43, 44, 45, 46, 47, 48, 49, 50, 51, 52, 53, 54, 55, 56, 57, 58, 59, 60, 61, 62, 63, 32)])
me_circle.polygons.foreach_set('material_index', [0, 1])
_uv = me_circle.uv_layers.new(name='UVMap')
_uv.uv.foreach_set('vector', [0.2942, 0.9646, 0.267, 0.9525, 0.242, 0.9327, 0.22, 0.9061, 0.202, 0.8737, 0.1886, 0.8368, 0.1804, 0.7966, 0.1776, 0.7549, 0.1804, 0.7132, 0.1886, 0.6731, 0.202, 0.6361, 0.22, 0.6037, 0.242, 0.5771, 0.267, 0.5574, 0.2942, 0.5452, 0.3225, 0.5411, 0.3508, 0.5452, 0.378, 0.5574, 0.403, 0.5771, 0.425, 0.6037, 0.443, 0.6361, 0.4564, 0.6731, 0.4646, 0.7132, 0.4674, 0.7549, 0.4646, 0.7966, 0.4564, 0.8368, 0.443, 0.8737, 0.425, 0.9061, 0.403, 0.9327, 0.378, 0.9525, 0.3508, 0.9646, 0.3225, 0.9688, 0.2942, 0.9646, 0.267, 0.9525, 0.242, 0.9327, 0.22, 0.9061, 0.202, 0.8737, 0.1886, 0.8368, 0.1804, 0.7966, 0.1776, 0.7549, 0.1804, 0.7132, 0.1886, 0.6731, 0.202, 0.6361, 0.22, 0.6037, 0.242, 0.5771, 0.267, 0.5574, 0.2942, 0.5452, 0.3225, 0.5411, 0.3508, 0.5452, 0.378, 0.5574, 0.403, 0.5771, 0.425, 0.6037, 0.443, 0.6361, 0.4564, 0.6731, 0.4646, 0.7132, 0.4674, 0.7549, 0.4646, 0.7966, 0.4564, 0.8368, 0.443, 0.8737, 0.425, 0.9061, 0.403, 0.9327, 0.378, 0.9525, 0.3508, 0.9646, 0.3225, 0.9688])
me_circle.materials.append(mat_angela)
me_circle.materials.append(mat_bg)
me_circle.use_remesh_preserve_volume = False
me_circle.use_remesh_preserve_attributes = False
me_circle.use_mirror_vertex_groups = False
me_circle.update()
me_plane = bpy.data.meshes.new('Plane')
me_plane.from_pydata([(-1.0, -1.0, 0.0), (1.0, -1.0, 0.0), (-1.0, 1.0, 0.0), (1.0, 1.0, 0.0)], [], [(0, 1, 3, 2)])
_uv = me_plane.uv_layers.new(name='UVMap')
_uv.uv.foreach_set('vector', [0.3881, 0.3354, 0.6119, 0.3354, 0.6119, 0.6646, 0.3881, 0.6646])
me_plane.materials.append(mat_personal_bg1)
me_plane.use_remesh_preserve_volume = False
me_plane.use_remesh_preserve_attributes = False
me_plane.use_mirror_vertex_groups = False
me_plane.update()
me_plane_025 = bpy.data.meshes.new('Plane.025')
me_plane_025.from_pydata([(-1.0, -1.0, 0.0), (1.0, -1.0, 0.0), (1.0, 1.0, 0.0)], [], [(1, 2, 0)])
me_plane_025.materials.append(mat_top_stuff)
me_plane_025.use_remesh_preserve_volume = False
me_plane_025.use_remesh_preserve_attributes = False
me_plane_025.use_mirror_vertex_groups = False
me_plane_025.update()
me_plane_023 = bpy.data.meshes.new('Plane.023')
me_plane_023.from_pydata([(-1.0, -1.0, 0.0), (1.0, -1.0, 0.0), (1.0, 1.0, 0.0)], [], [(1, 2, 0)])
me_plane_023.materials.append(mat_top_stuff)
me_plane_023.use_remesh_preserve_volume = False
me_plane_023.use_remesh_preserve_attributes = False
me_plane_023.use_mirror_vertex_groups = False
me_plane_023.update()
me_plane_001 = bpy.data.meshes.new('Plane.001')
me_plane_001.from_pydata([(-7.275e-08, -1.0, 0.0), (1.0, -1.0, 0.0), (-7.275e-08, 0.0, 0.0), (1.0, 0.0, 0.0)], [], [(0, 1, 3, 2)])
me_plane_001.use_remesh_preserve_volume = False
me_plane_001.use_remesh_preserve_attributes = False
me_plane_001.use_mirror_vertex_groups = False
me_plane_001.update()
me_plane_018 = bpy.data.meshes.new('Plane.018')
me_plane_018.from_pydata([(-7.275e-08, -1.0, 0.0), (1.0, -1.0, 0.0), (-7.275e-08, 0.0, 0.0), (1.0, 0.0, 0.0)], [], [(0, 1, 3, 2)])
me_plane_018.use_remesh_preserve_volume = False
me_plane_018.use_remesh_preserve_attributes = False
me_plane_018.use_mirror_vertex_groups = False
me_plane_018.update()

# ---- curves / text
cu_curve = bpy.data.curves.new('Curve', 'CURVE')
cu_curve.dimensions = '2D'
_sp = cu_curve.splines.new('BEZIER'); _sp.bezier_points.add(7)
_sp.bezier_points.foreach_set('co', [-0.0004559, 0.002257, 0.0, 0.0004559, 0.002257, 0.0, 0.0005645, 0.002116, 0.0, 0.0005645, 0.00127, 0.0, 0.0004559, 0.001129, 0.0, -0.0004559, 0.001129, 0.0, -0.0005645, 0.00127, 0.0, -0.0005645, 0.002116, 0.0])
_sp.bezier_points.foreach_set('handle_left', [-0.0004559, 0.002257, 0.0, 0.000152, 0.002257, 0.0, 0.0005645, 0.002116, 0.0, 0.0005645, 0.001552, 0.0, 0.0004559, 0.001129, 0.0, -0.000152, 0.001129, 0.0, -0.0005645, 0.00127, 0.0, -0.0005645, 0.001834, 0.0])
_sp.bezier_points.foreach_set('handle_right', [-0.000152, 0.002257, 0.0, 0.0005645, 0.002257, 0.0, 0.0005645, 0.001834, 0.0, 0.0005645, 0.001129, 0.0, 0.000152, 0.001129, 0.0, -0.0005645, 0.001129, 0.0, -0.0005645, 0.001552, 0.0, -0.0005645, 0.002257, 0.0])
for _p, _l, _r in zip(_sp.bezier_points, ['FREE', 'VECTOR', 'FREE', 'VECTOR', 'FREE', 'VECTOR', 'FREE', 'VECTOR'], ['VECTOR', 'FREE', 'VECTOR', 'FREE', 'VECTOR', 'FREE', 'VECTOR', 'FREE']): _p.handle_left_type = _l; _p.handle_right_type = _r
_sp.use_cyclic_u = True
_sp = cu_curve.splines.new('BEZIER'); _sp.bezier_points.add(7)
_sp.bezier_points.foreach_set('co', [-0.0004559, -0.001129, 0.0, 0.0004559, -0.001129, 0.0, 0.0005645, -0.00127, 0.0, 0.0005645, -0.002116, 0.0, 0.0004559, -0.002257, 0.0, -0.0004559, -0.002257, 0.0, -0.0005645, -0.002116, 0.0, -0.0005645, -0.00127, 0.0])
_sp.bezier_points.foreach_set('handle_left', [-0.0004559, -0.001129, 0.0, 0.000152, -0.001129, 0.0, 0.0005645, -0.00127, 0.0, 0.0005645, -0.001834, 0.0, 0.0004559, -0.002257, 0.0, -0.000152, -0.002257, 0.0, -0.0005645, -0.002116, 0.0, -0.0005645, -0.001552, 0.0])
_sp.bezier_points.foreach_set('handle_right', [-0.000152, -0.001129, 0.0, 0.0005645, -0.001129, 0.0, 0.0005645, -0.001552, 0.0, 0.0005645, -0.002257, 0.0, 0.000152, -0.002257, 0.0, -0.0005645, -0.002257, 0.0, -0.0005645, -0.001834, 0.0, -0.0005645, -0.001129, 0.0])
for _p, _l, _r in zip(_sp.bezier_points, ['FREE', 'VECTOR', 'FREE', 'VECTOR', 'FREE', 'VECTOR', 'FREE', 'VECTOR'], ['VECTOR', 'FREE', 'VECTOR', 'FREE', 'VECTOR', 'FREE', 'VECTOR', 'FREE']): _p.handle_left_type = _l; _p.handle_right_type = _r
_sp.use_cyclic_u = True
_sp = cu_curve.splines.new('BEZIER'); _sp.bezier_points.add(7)
_sp.bezier_points.foreach_set('co', [-0.0004559, 0.0005643, 0.0, 0.0004559, 0.0005643, 0.0, 0.0005645, 0.0004226, 0.0, 0.0005645, -0.0004226, 0.0, 0.0004559, -0.0005643, 0.0, -0.0004559, -0.0005643, 0.0, -0.0005645, -0.0004226, 0.0, -0.0005645, 0.0004226, 0.0])
_sp.bezier_points.foreach_set('handle_left', [-0.0004559, 0.0005643, 0.0, 0.000152, 0.0005643, 0.0, 0.0005645, 0.0004226, 0.0, 0.0005645, -0.0001409, 0.0, 0.0004559, -0.0005643, 0.0, -0.000152, -0.0005643, 0.0, -0.0005645, -0.0004226, 0.0, -0.0005645, 0.0001409, 0.0])
_sp.bezier_points.foreach_set('handle_right', [-0.000152, 0.0005643, 0.0, 0.0005645, 0.0005643, 0.0, 0.0005645, 0.0001409, 0.0, 0.0005645, -0.0005643, 0.0, 0.000152, -0.0005643, 0.0, -0.0005645, -0.0005643, 0.0, -0.0005645, -0.0001409, 0.0, -0.0005645, 0.0005643, 0.0])
for _p, _l, _r in zip(_sp.bezier_points, ['FREE', 'VECTOR', 'FREE', 'VECTOR', 'FREE', 'VECTOR', 'FREE', 'VECTOR'], ['VECTOR', 'FREE', 'VECTOR', 'FREE', 'VECTOR', 'FREE', 'VECTOR', 'FREE']): _p.handle_left_type = _l; _p.handle_right_type = _r
_sp.use_cyclic_u = True
cu_curve.materials.append(mat_fg)
cu_curve.use_path_clamp = True
cu_curve.bevel_resolution = 0
cu_curve.fill_mode = 'BOTH'
cu_rect6014_2 = bpy.data.curves.new('rect6014-2', 'CURVE')
cu_rect6014_2.dimensions = '2D'
_sp = cu_rect6014_2.splines.new('BEZIER'); _sp.bezier_points.add(11)
_sp.bezier_points.foreach_set('co', [-0.00105, 0.0, 0.0, 0.0005645, -0.001614, 0.0, 0.0007673, -0.001693, 0.0, 0.00105, -0.001693, 0.0, 0.00105, -0.001411, 0.0, 0.0009702, -0.001208, 0.0, -0.0002381, 0.0, 0.0, 0.0009702, 0.001208, 0.0, 0.00105, 0.001411, 0.0, 0.00105, 0.001693, 0.0, 0.0007673, 0.001693, 0.0, 0.0005645, 0.001614, 0.0])
_sp.bezier_points.foreach_set('handle_left', [-0.0005115, 0.0005379, 0.0, 2.646e-05, -0.001076, 0.0, 0.0006952, -0.001693, 0.0, 0.0009555, -0.001693, 0.0, 0.00105, -0.001505, 0.0, 0.001025, -0.001263, 0.0, 0.0001646, -0.0004027, 0.0, 0.0005674, 0.0008054, 0.0, 0.00105, 0.001339, 0.0, 0.00105, 0.001599, 0.0, 0.0008614, 0.001693, 0.0, 0.0006197, 0.001669, 0.0])
_sp.bezier_points.foreach_set('handle_right', [-0.0005115, -0.0005379, 0.0, 0.0006197, -0.001669, 0.0, 0.0007673, -0.001693, 0.0, 0.00105, -0.001599, 0.0, 0.00105, -0.001339, 0.0, 0.0009702, -0.001208, 0.0, 0.0001646, 0.0004027, 0.0, 0.001025, 0.001263, 0.0, 0.00105, 0.001411, 0.0, 0.0009555, 0.001693, 0.0, 0.0006952, 0.001693, 0.0, 0.0005645, 0.001614, 0.0])
for _p, _l, _r in zip(_sp.bezier_points, ['VECTOR', 'VECTOR', 'FREE', 'VECTOR', 'VECTOR', 'FREE', 'VECTOR', 'VECTOR', 'FREE', 'VECTOR', 'VECTOR', 'FREE'], ['VECTOR', 'FREE', 'FREE', 'VECTOR', 'FREE', 'FREE', 'VECTOR', 'FREE', 'FREE', 'VECTOR', 'FREE', 'FREE']): _p.handle_left_type = _l; _p.handle_right_type = _r
_sp.use_cyclic_u = True
cu_rect6014_2.materials.append(mat_fg)
cu_rect6014_2.use_path_clamp = True
cu_rect6014_2.bevel_resolution = 0
cu_rect6014_2.fill_mode = 'BOTH'
txt_text = bpy.data.curves.new('Text', 'FONT')
txt_text.dimensions = '2D'
txt_text.body = 'Password'
txt_text.materials.append(mat_password_hint)
txt_text.use_path_clamp = True
txt_text.bevel_resolution = 0
txt_text_003 = bpy.data.curves.new('Text.003', 'FONT')
txt_text_003.dimensions = '2D'
txt_text_003.body = '15:36'
txt_text_003.materials.append(mat_datetime)
txt_text_003.use_path_clamp = True
txt_text_003.bevel_resolution = 0
txt_text_003.align_x = 'CENTER'
txt_text_008 = bpy.data.curves.new('Text.008', 'FONT')
txt_text_008.dimensions = '2D'
txt_text_008.body = 'other user...'
txt_text_008.materials.append(mat_otherusers)
txt_text_008.use_path_clamp = True
txt_text_008.bevel_resolution = 0
txt_text_008.align_x = 'CENTER'
txt_text_005 = bpy.data.curves.new('Text.005', 'FONT')
txt_text_005.dimensions = '2D'
txt_text_005.body = 'John Doe'
txt_text_005.materials.append(mat_names)
txt_text_005.use_path_clamp = True
txt_text_005.bevel_resolution = 0
txt_text_005.align_x = 'CENTER'
txt_text_004 = bpy.data.curves.new('Text.004', 'FONT')
txt_text_004.dimensions = '2D'
txt_text_004.body = 'Jan Hendricks'
txt_text_004.materials.append(mat_names)
txt_text_004.use_path_clamp = True
txt_text_004.bevel_resolution = 0
txt_text_004.align_x = 'CENTER'
txt_text_002 = bpy.data.curves.new('Text.002', 'FONT')
txt_text_002.dimensions = '2D'
txt_text_002.body = 'Angela Avery'
txt_text_002.materials.append(mat_names)
txt_text_002.use_path_clamp = True
txt_text_002.bevel_resolution = 0
txt_text_002.align_x = 'CENTER'
txt_text_001 = bpy.data.curves.new('Text.001', 'FONT')
txt_text_001.dimensions = '2D'
txt_text_001.body = 'Thursday, November 25'
txt_text_001.materials.append(mat_datetime)
txt_text_001.use_path_clamp = True
txt_text_001.bevel_resolution = 0
txt_text_001.align_x = 'CENTER'
txt_text_015 = bpy.data.curves.new('Text.015', 'FONT')
txt_text_015.dimensions = '2D'
txt_text_015.body = 'en'
txt_text_015.materials.append(mat_top_stuff)
txt_text_015.use_path_clamp = True
txt_text_015.bevel_resolution = 0
txt_text_015.align_x = 'RIGHT'
cu_path3737_002 = bpy.data.curves.new('path3737.002', 'CURVE')
cu_path3737_002.dimensions = '2D'
_sp = cu_path3737_002.splines.new('BEZIER'); _sp.bezier_points.add(23)
_sp.bezier_points.foreach_set('co', [-0.0007543, 0.001689, 0.0, -0.001045, 0.001557, 0.0, -0.001169, 0.001266, 0.0, -0.001169, 0.001125, 0.0, -0.001451, 0.001125, 0.0, -0.001733, 0.001125, 0.0, -0.001733, 0.0008429, 0.0, -0.001733, -0.002543, 0.0, -0.001733, -0.002825, 0.0, -0.001451, -0.002825, 0.0, 0.001371, -0.002825, 0.0, 0.001653, -0.002825, 0.0, 0.001653, -0.002543, 0.0, 0.001653, 0.0008429, 0.0, 0.001653, 0.001125, 0.0, 0.001371, 0.001125, 0.0, 0.001089, 0.001125, 0.0, 0.001089, 0.001231, 0.0, 0.001089, 0.00124, 0.0, 0.0009743, 0.001531, 0.0, 0.000648, 0.001681, 0.0, 0.000648, 0.001689, 0.0, 0.0006303, 0.001689, 0.0, -0.0007543, 0.001689, 0.0])
_sp.bezier_points.foreach_set('handle_left', [-0.0007543, 0.001689, 0.0, -0.000979, 0.001625, 0.0, -0.001169, 0.0014, 0.0, -0.001169, 0.001172, 0.0, -0.001357, 0.001125, 0.0, -0.001639, 0.001125, 0.0, -0.001733, 0.0009369, 0.0, -0.001733, -0.001414, 0.0, -0.001733, -0.002731, 0.0, -0.001545, -0.002825, 0.0, 0.0004304, -0.002825, 0.0, 0.001559, -0.002825, 0.0, 0.001653, -0.002637, 0.0, 0.001653, -0.0002858, 0.0, 0.001653, 0.001031, 0.0, 0.001465, 0.001125, 0.0, 0.001183, 0.001125, 0.0, 0.001089, 0.001196, 0.0, 0.001089, 0.001237, 0.0, 0.001041, 0.001452, 0.0, 0.0007974, 0.00168, 0.0, 0.000648, 0.001686, 0.0, 0.0006362, 0.001689, 0.0, -0.0002928, 0.001689, 0.0])
_sp.bezier_points.foreach_set('handle_right', [-0.0008927, 0.001689, 0.0, -0.001112, 0.001489, 0.0, -0.001169, 0.001266, 0.0, -0.001263, 0.001125, 0.0, -0.001545, 0.001125, 0.0, -0.001733, 0.001031, 0.0, -0.001733, -0.0002858, 0.0, -0.001733, -0.002637, 0.0, -0.001639, -0.002825, 0.0, -0.0005103, -0.002825, 0.0, 0.001465, -0.002825, 0.0, 0.001653, -0.002731, 0.0, 0.001653, -0.001414, 0.0, 0.001653, 0.0009369, 0.0, 0.001559, 0.001125, 0.0, 0.001277, 0.001125, 0.0, 0.001089, 0.00116, 0.0, 0.001089, 0.001234, 0.0, 0.001082, 0.001361, 0.0, 0.0009112, 0.001605, 0.0, 0.000648, 0.001681, 0.0, 0.0006421, 0.001689, 0.0, 0.0001688, 0.001689, 0.0, -0.0007543, 0.001689, 0.0])
for _p, _l, _r in zip(_sp.bezier_points, ['FREE', 'FREE', 'FREE', 'VECTOR', 'VECTOR', 'VECTOR', 'VECTOR', 'VECTOR', 'VECTOR', 'VECTOR', 'VECTOR', 'VECTOR', 'VECTOR', 'VECTOR', 'VECTOR', 'VECTOR', 'VECTOR', 'VECTOR', 'VECTOR', 'FREE', 'FREE', 'VECTOR', 'VECTOR', 'VECTOR'], ['FREE', 'FREE', 'FREE', 'VECTOR', 'VECTOR', 'VECTOR', 'VECTOR', 'VECTOR', 'VECTOR', 'VECTOR', 'VECTOR', 'VECTOR', 'VECTOR', 'VECTOR', 'VECTOR', 'VECTOR', 'VECTOR', 'VECTOR', 'FREE', 'FREE', 'FREE', 'VECTOR', 'VECTOR', 'VECTOR']): _p.handle_left_type = _l; _p.handle_right_type = _r
_sp.use_cyclic_u = True
_sp = cu_path3737_002.splines.new('BEZIER'); _sp.bezier_points.add(11)
_sp.bezier_points.foreach_set('co', [-0.0006044, 0.001125, 0.0, 0.0005245, 0.001125, 0.0, 0.0005245, 0.0008429, 0.0, 0.0005245, 0.0005607, 0.0, 0.0008067, 0.0005607, 0.0, 0.001089, 0.0005607, 0.0, 0.001089, -0.002261, 0.0, -0.001169, -0.002261, 0.0, -0.001169, 0.0005607, 0.0, -0.0008866, 0.0005607, 0.0, -0.0006044, 0.0005607, 0.0, -0.0006044, 0.0008429, 0.0])
_sp.bezier_points.foreach_set('handle_left', [-0.0006044, 0.001031, 0.0, 0.0001482, 0.001125, 0.0, 0.0005245, 0.0009369, 0.0, 0.0005245, 0.0006548, 0.0, 0.0007127, 0.0005607, 0.0, 0.0009949, 0.0005607, 0.0, 0.001089, -0.00132, 0.0, -0.0004163, -0.002261, 0.0, -0.001169, -0.0003799, 0.0, -0.0009807, 0.0005607, 0.0, -0.0006985, 0.0005607, 0.0, -0.0006044, 0.0007488, 0.0])
_sp.bezier_points.foreach_set('handle_right', [-0.0002281, 0.001125, 0.0, 0.0005245, 0.001031, 0.0, 0.0005245, 0.0007488, 0.0, 0.0006186, 0.0005607, 0.0, 0.0009008, 0.0005607, 0.0, 0.001089, -0.0003799, 0.0, 0.0003363, -0.002261, 0.0, -0.001169, -0.00132, 0.0, -0.001075, 0.0005607, 0.0, -0.0007926, 0.0005607, 0.0, -0.0006044, 0.0006548, 0.0, -0.0006044, 0.0009369, 0.0])
for _p, _l, _r in zip(_sp.bezier_points, ['VECTOR', 'VECTOR', 'VECTOR', 'VECTOR', 'VECTOR', 'VECTOR', 'VECTOR', 'VECTOR', 'VECTOR', 'VECTOR', 'VECTOR', 'VECTOR'], ['VECTOR', 'VECTOR', 'VECTOR', 'VECTOR', 'VECTOR', 'VECTOR', 'VECTOR', 'VECTOR', 'VECTOR', 'VECTOR', 'VECTOR', 'VECTOR']): _p.handle_left_type = _l; _p.handle_right_type = _r
_sp.use_cyclic_u = True
_sp = cu_path3737_002.splines.new('BEZIER'); _sp.bezier_points.add(3)
_sp.bezier_points.foreach_set('co', [-0.0008866, -0.001414, 0.0, -0.0008866, -0.001979, 0.0, 0.0008068, -0.001979, 0.0, 0.0008068, -0.001414, 0.0])
_sp.bezier_points.foreach_set('handle_left', [-0.0003221, -0.001414, 0.0, -0.0008866, -0.001791, 0.0, 0.0002423, -0.001979, 0.0, 0.0008068, -0.001603, 0.0])
_sp.bezier_points.foreach_set('handle_right', [-0.0008866, -0.001603, 0.0, -0.0003221, -0.001979, 0.0, 0.0008068, -0.001791, 0.0, 0.0002423, -0.001414, 0.0])
for _p, _l, _r in zip(_sp.bezier_points, ['VECTOR', 'VECTOR', 'VECTOR', 'VECTOR'], ['VECTOR', 'VECTOR', 'VECTOR', 'VECTOR']): _p.handle_left_type = _l; _p.handle_right_type = _r
_sp.use_cyclic_u = True
_sp = cu_path3737_002.splines.new('BEZIER'); _sp.bezier_points.add(3)
_sp.bezier_points.foreach_set('co', [-0.0008866, -0.000568, 0.0, -0.0008866, -0.001132, 0.0, 0.0008068, -0.001132, 0.0, 0.0008068, -0.000568, 0.0])
_sp.bezier_points.foreach_set('handle_left', [-0.0003221, -0.000568, 0.0, -0.0008866, -0.0009442, 0.0, 0.0002423, -0.001132, 0.0, 0.0008068, -0.0007561, 0.0])
_sp.bezier_points.foreach_set('handle_right', [-0.0008866, -0.0007561, 0.0, -0.0003221, -0.001132, 0.0, 0.0008068, -0.0009442, 0.0, 0.0002423, -0.000568, 0.0])
for _p, _l, _r in zip(_sp.bezier_points, ['VECTOR', 'VECTOR', 'VECTOR', 'VECTOR'], ['VECTOR', 'VECTOR', 'VECTOR', 'VECTOR']): _p.handle_left_type = _l; _p.handle_right_type = _r
_sp.use_cyclic_u = True
cu_path3737_002.materials.append(mat_top_stuff)
cu_path3737_002.use_path_clamp = True
cu_path3737_002.bevel_resolution = 0
cu_path3737_002.fill_mode = 'BOTH'
cu_path6297_6_002 = bpy.data.curves.new('path6297-6.002', 'CURVE')
cu_path6297_6_002.dimensions = '2D'
_sp = cu_path6297_6_002.splines.new('BEZIER'); _sp.bezier_points.add(6)
_sp.bezier_points.foreach_set('co', [0.0001761, 5.821e-07, 0.0, -0.0001061, 0.0008471, 0.0, -0.0003883, 0.0008471, 0.0, -0.0003883, 5.821e-07, 0.0, -0.0003883, -0.0001052, 0.0, -0.0003883, -0.0008459, 0.0, -0.0001061, -0.0008459, 0.0])
_sp.bezier_points.foreach_set('handle_left', [0.0001761, -0.0003542, 0.0, 8.818e-05, 0.0006258, 0.0, -0.0002942, 0.0008471, 0.0, -0.0003883, 0.0002828, 0.0, -0.0003883, -6.996e-05, 0.0, -0.0003883, -0.000599, 0.0, -0.0002002, -0.0008459, 0.0])
_sp.bezier_points.foreach_set('handle_right', [0.0001761, 0.0003554, 0.0, -0.0001061, 0.0008471, 0.0, -0.0003883, 0.0005649, 0.0, -0.0003883, -3.469e-05, 0.0, -0.0003883, -0.0003521, 0.0, -0.0002942, -0.0008459, 0.0, 8.358e-05, -0.0006098, 0.0])
for _p, _l, _r in zip(_sp.bezier_points, ['FREE', 'FREE', 'VECTOR', 'VECTOR', 'VECTOR', 'VECTOR', 'VECTOR'], ['FREE', 'FREE', 'VECTOR', 'VECTOR', 'VECTOR', 'VECTOR', 'FREE']): _p.handle_left_type = _l; _p.handle_right_type = _r
_sp.use_cyclic_u = True
_sp = cu_path6297_6_002.splines.new('BEZIER'); _sp.bezier_points.add(7)
_sp.bezier_points.foreach_set('co', [0.001023, 5.821e-07, 0.0, 0.0004584, 0.001411, 0.0, 0.0001761, 0.001411, 0.0, 0.0001761, 0.0008471, 0.0, 0.0004584, 5.821e-07, 0.0, 0.0001761, -0.0008459, 0.0, 0.0001761, -0.00141, 0.0, 0.0004584, -0.00141, 0.0])
_sp.bezier_points.foreach_set('handle_left', [0.001023, -0.0005995, 0.0, 0.0008143, 0.001135, 0.0, 0.0002702, 0.001411, 0.0, 0.0001761, 0.001035, 0.0, 0.0004584, 0.0003508, 0.0, 0.0003473, -0.0006257, 0.0, 0.0001761, -0.001222, 0.0, 0.0003643, -0.00141, 0.0])
_sp.bezier_points.foreach_set('handle_right', [0.001023, 0.0006119, 0.0, 0.0004584, 0.001411, 0.0, 0.0001761, 0.001223, 0.0, 0.0003473, 0.0006245, 0.0, 0.0004584, -0.0003496, 0.0, 0.0001761, -0.0008459, 0.0, 0.0002702, -0.00141, 0.0, 0.0008035, -0.00113, 0.0])
for _p, _l, _r in zip(_sp.bezier_points, ['FREE', 'FREE', 'VECTOR', 'VECTOR', 'FREE', 'FREE', 'VECTOR', 'VECTOR'], ['FREE', 'FREE', 'VECTOR', 'FREE', 'FREE', 'FREE', 'VECTOR', 'FREE']): _p.handle_left_type = _l; _p.handle_right_type = _r
_sp.use_cyclic_u = True
_sp = cu_path6297_6_002.splines.new('BEZIER'); _sp.bezier_points.add(7)
_sp.bezier_points.foreach_set('co', [0.00187, 5.821e-07, 0.0, 0.00114, 0.001976, 0.0, 0.0007406, 0.001976, 0.0, 0.0007406, 0.001558, 0.0, 0.001305, 5.821e-07, 0.0, 0.0007406, -0.001557, 0.0, 0.0007406, -0.001975, 0.0, 0.00113, -0.001975, 0.0])
_sp.bezier_points.foreach_set('handle_left', [0.00187, -0.0007935, 0.0, 0.001587, 0.00146, 0.0, 0.0008737, 0.001976, 0.0, 0.0007406, 0.001697, 0.0, 0.001305, 0.0006495, 0.0, 0.001085, -0.001128, 0.0, 0.0007406, -0.001835, 0.0, 0.001, -0.001975, 0.0])
_sp.bezier_points.foreach_set('handle_right', [0.00187, 0.0007947, 0.0, 0.00114, 0.001976, 0.0, 0.0007406, 0.001836, 0.0, 0.001098, 0.001129, 0.0, 0.001305, -0.0006484, 0.0, 0.0007406, -0.001557, 0.0, 0.0008705, -0.001975, 0.0, 0.001544, -0.001512, 0.0])
for _p, _l, _r in zip(_sp.bezier_points, ['FREE', 'FREE', 'VECTOR', 'VECTOR', 'FREE', 'FREE', 'VECTOR', 'VECTOR'], ['FREE', 'FREE', 'VECTOR', 'FREE', 'FREE', 'FREE', 'VECTOR', 'FREE']): _p.handle_left_type = _l; _p.handle_right_type = _r
_sp.use_cyclic_u = True
_sp = cu_path6297_6_002.splines.new('BEZIER'); _sp.bezier_points.add(7)
_sp.bezier_points.foreach_set('co', [-0.002364, 0.0008471, 0.0, -0.001663, 0.0008471, 0.0, -0.0008249, 0.001694, 0.0, -0.0006705, 0.001689, 0.0, -0.0006705, -0.001697, 0.0, -0.0008047, -0.001697, 0.0, -0.001663, -0.0008459, 0.0, -0.002364, -0.0008459, 0.0])
_sp.bezier_points.foreach_set('handle_left', [-0.002364, 0.0002828, 0.0, -0.001896, 0.0008471, 0.0, -0.001104, 0.001411, 0.0, -0.000722, 0.001691, 0.0, -0.0006705, -0.0005681, 0.0, -0.00076, -0.001697, 0.0, -0.001377, -0.00113, 0.0, -0.00213, -0.0008459, 0.0])
_sp.bezier_points.foreach_set('handle_right', [-0.00213, 0.0008471, 0.0, -0.001383, 0.001129, 0.0, -0.0007734, 0.001692, 0.0, -0.0006705, 0.0005606, 0.0, -0.0007153, -0.001697, 0.0, -0.001091, -0.001413, 0.0, -0.001896, -0.0008459, 0.0, -0.002364, -0.0002815, 0.0])
for _p, _l, _r in zip(_sp.bezier_points, ['VECTOR', 'VECTOR', 'VECTOR', 'VECTOR', 'VECTOR', 'VECTOR', 'VECTOR', 'VECTOR'], ['VECTOR', 'VECTOR', 'VECTOR', 'VECTOR', 'VECTOR', 'VECTOR', 'VECTOR', 'VECTOR']): _p.handle_left_type = _l; _p.handle_right_type = _r
_sp.use_cyclic_u = True
cu_path6297_6_002.materials.append(mat_top_stuff)
cu_path6297_6_002.use_path_clamp = True
cu_path6297_6_002.bevel_resolution = 0
cu_path6297_6_002.fill_mode = 'BOTH'
cu_path3869_2_002 = bpy.data.curves.new('path3869-2.002', 'CURVE')
cu_path3869_2_002.dimensions = '2D'
_sp = cu_path3869_2_002.splines.new('BEZIER'); _sp.bezier_points.add(18)
_sp.bezier_points.foreach_set('co', [-0.0007502, 0.0007453, 0.0, -0.0008484, 0.0007075, 0.0, -0.001566, -2.987e-06, 0.0, -0.000856, -0.002709, 0.0, 0.00185, -0.001998, 0.0, 0.001139, 0.0007075, 0.0, 0.0009235, 0.0007372, 0.0, 0.0007498, 0.0006056, 0.0, 0.0007203, 0.0003897, 0.0, 0.0008521, 0.0002162, 0.0, 0.001358, -0.001711, 0.0, -0.0005688, -0.002218, 0.0, -0.001083, -0.0002977, 0.0, -0.001075, -0.0002902, 0.0, -0.0005612, 0.0002238, 0.0, -0.0004392, 0.0003714, 0.0, -0.0004395, 0.0005629, 0.0, -0.000562, 0.0007101, 0.0, -0.0007502, 0.0007453, 0.0])
_sp.bezier_points.foreach_set('handle_left', [-0.0007502, 0.0007453, 0.0, -0.0008183, 0.0007261, 0.0, -0.001394, 0.0002938, 0.0, -0.001796, -0.002161, 0.0, 0.001302, -0.002938, 0.0, 0.002079, 0.0001601, 0.0, 0.0009965, 0.0007564, 0.0, 0.000788, 0.0006708, 0.0, 0.0007011, 0.0004627, 0.0, 0.0007869, 0.0002543, 0.0, 0.001752, -0.001035, 0.0, 0.0001074, -0.002611, 0.0, -0.00147, -0.0009726, 0.0, -0.001078, -0.0002927, 0.0, -0.0007736, 0.0001009, 0.0, -0.0004615, 0.0003094, 0.0, -0.0004171, 0.000501, 0.0, -0.0005052, 0.0006768, 0.0, -0.0006852, 0.0007558, 0.0])
_sp.bezier_points.foreach_set('handle_right', [-0.000785, 0.0007389, 0.0, -0.001146, 0.0005355, 0.0, -0.002114, -0.0009427, 0.0, 8.371e-05, -0.003256, 0.0, 0.002397, -0.001059, 0.0, 0.001074, 0.0007456, 0.0, 0.0008504, 0.0007181, 0.0, 0.0007117, 0.0005404, 0.0, 0.0007395, 0.0003167, 0.0, 0.001528, -0.0001777, 0.0, 0.0009646, -0.002387, 0.0, -0.001242, -0.001825, 0.0, -0.001083, -0.0002977, 0.0, -0.0009517, -7.818e-05, 0.0, -0.0005046, 0.0002572, 0.0, -0.000417, 0.0004333, 0.0, -0.0004619, 0.0006247, 0.0, -0.0006187, 0.0007434, 0.0, -0.0007502, 0.0007453, 0.0])
for _p, _l, _r in zip(_sp.bezier_points, ['FREE', 'FREE', 'FREE', 'FREE', 'FREE', 'FREE', 'FREE', 'FREE', 'FREE', 'FREE', 'FREE', 'FREE', 'FREE', 'VECTOR', 'FREE', 'FREE', 'FREE', 'FREE', 'FREE'], ['FREE', 'FREE', 'FREE', 'FREE', 'FREE', 'FREE', 'FREE', 'FREE', 'FREE', 'FREE', 'FREE', 'FREE', 'FREE', 'FREE', 'FREE', 'FREE', 'FREE', 'FREE', 'FREE']): _p.handle_left_type = _l; _p.handle_right_type = _r
_sp.use_cyclic_u = True
_sp = cu_path3869_2_002.splines.new('BEZIER'); _sp.bezier_points.add(11)
_sp.bezier_points.foreach_set('co', [7.992e-05, 0.001257, 0.0, -8.082e-05, 0.001155, 0.0, -0.0001406, 0.0009745, 0.0, -0.0001406, -0.0004363, 0.0, -8.809e-05, -0.0006042, 0.0, 5.368e-05, -0.0007084, 0.0, 0.0002296, -0.0007084, 0.0, 0.0003714, -0.0006042, 0.0, 0.0004239, -0.0004363, 0.0, 0.0004239, 0.0009745, 0.0, 0.0003776, 0.001136, 0.0, 0.0002476, 0.001243, 0.0])
_sp.bezier_points.foreach_set('handle_left', [0.0001359, 0.001269, 0.0, -4.062e-05, 0.001207, 0.0, -0.0001421, 0.00104, 0.0, -0.0001406, 3.397e-05, 0.0, -0.000123, -0.0005553, 0.0, -3.48e-06, -0.0006897, 0.0, 0.0001725, -0.0007272, 0.0, 0.0003365, -0.0006532, 0.0, 0.0004247, -0.0004965, 0.0, 0.0004239, 0.0005042, 0.0, 0.0004091, 0.001088, 0.0, 0.0003008, 0.001221, 0.0])
_sp.bezier_points.foreach_set('handle_right', [1.619e-05, 0.001242, 0.0, -0.000121, 0.001104, 0.0, -0.0001406, 0.0009745, 0.0, -0.0001414, -0.0004965, 0.0, -5.315e-05, -0.0006532, 0.0, 0.0001108, -0.0007272, 0.0, 0.0002868, -0.0006897, 0.0, 0.0004063, -0.0005553, 0.0, 0.0004239, -0.0004363, 0.0, 0.0004253, 0.001032, 0.0, 0.0003461, 0.001184, 0.0, 0.0001944, 0.001264, 0.0])
for _p, _l, _r in zip(_sp.bezier_points, ['FREE', 'FREE', 'FREE', 'VECTOR', 'FREE', 'FREE', 'FREE', 'FREE', 'FREE', 'VECTOR', 'FREE', 'FREE'], ['FREE', 'FREE', 'FREE', 'FREE', 'FREE', 'FREE', 'FREE', 'FREE', 'FREE', 'FREE', 'FREE', 'FREE']): _p.handle_left_type = _l; _p.handle_right_type = _r
_sp.use_cyclic_u = True
cu_path3869_2_002.materials.append(mat_top_stuff)
cu_path3869_2_002.use_path_clamp = True
cu_path3869_2_002.bevel_resolution = 0
cu_path3869_2_002.fill_mode = 'BOTH'

# ---- objects
ob_more_button = bpy.data.objects.new('more button', me_plane_006)
ob_more_cursor = bpy.data.objects.new('more cursor', cu_curve)
ob_back_button = bpy.data.objects.new('back button', me_plane_005)
ob_back_icon = bpy.data.objects.new('back icon', cu_rect6014_2)
ob_password_entry = bpy.data.objects.new('password entry', me_plane_004)
ob_text = bpy.data.objects.new('Text', txt_text)
ob_time_001 = bpy.data.objects.new('time.001', txt_text_003)
ob_left_ptr = bpy.data.objects.new('left_ptr', me_left_ptr)
ob_otheruser = bpy.data.objects.new('otheruser', txt_text_008)
ob_plane_002 = bpy.data.objects.new('Plane.002', me_plane_003)
ob_text_004 = bpy.data.objects.new('Text.004', txt_text_005)
ob_angela_002 = bpy.data.objects.new('angela.002', me_circle_002)
ob_text_003 = bpy.data.objects.new('Text.003', txt_text_004)
ob_angela_001 = bpy.data.objects.new('angela.001', me_circle_001)
ob_plane_001 = bpy.data.objects.new('Plane.001', me_plane_002)
ob_angela = bpy.data.objects.new('angela', me_circle)
ob_text_002 = bpy.data.objects.new('Text.002', txt_text_002)
ob_plane = bpy.data.objects.new('Plane', me_plane)
ob_date = bpy.data.objects.new('date', txt_text_001)
ob_camera = bpy.data.objects.new('Camera', cam_camera)
ob_text_009 = bpy.data.objects.new('Text.009', txt_text_015)
ob_plane_010 = bpy.data.objects.new('Plane.010', me_plane_025)
ob_curve_013 = bpy.data.objects.new('Curve.013', cu_path3737_002)
ob_curve_015 = bpy.data.objects.new('Curve.015', cu_path6297_6_002)
ob_curve_012 = bpy.data.objects.new('Curve.012', cu_path3869_2_002)
ob_plane_008 = bpy.data.objects.new('Plane.008', me_plane_023)
ob_bg_positioning = bpy.data.objects.new('bg-positioning', me_plane_001)
ob_bg_positioning_002 = bpy.data.objects.new('bg-positioning.002', me_plane_018)
_N = mat_personal_bg2.node_tree.nodes; _L = mat_personal_bg2.node_tree.links
n0 = _N.new('ShaderNodeOutputMaterial'); n0.name = 'Material Output'; n0.location = (300, 300)
n1 = _N.new('ShaderNodeMixShader'); n1.name = 'Mix Shader'; n1.location = (10, 300)
n1.inputs[0].default_value = 1.0
n2 = _N.new('ShaderNodeBsdfTransparent'); n2.name = 'Transparent BSDF'; n2.location = (-180, 200)
n3 = _N.new('ShaderNodeEmission'); n3.name = 'Emission'; n3.location = (-180, 100)
n4 = _N.new('ShaderNodeTexImage'); n4.name = 'Image Texture'; n4.location = (-444, 108)
n4.width = 140
n4.image = img_symbolics_8_png
n5 = _N.new('ShaderNodeObjectInfo'); n5.name = 'Object Info'; n5.location = (-1444, 295)
n6 = _N.new('ShaderNodeMapping'); n6.name = 'Mapping'; n6.location = (-1222, 398)
n7 = _N.new('ShaderNodeTexCoord'); n7.name = 'Texture Coordinate'; n7.location = (-881, 37)
n7.object = ob_bg_positioning_002
_L.new(n1.outputs[0], n0.inputs[0])
_L.new(n2.outputs[0], n1.inputs[1])
_L.new(n3.outputs[0], n1.inputs[2])
_L.new(n4.outputs[0], n3.inputs[0])
_L.new(n7.outputs[3], n4.inputs[0])
n0.is_active_output = True
_N = mat_personal_bg3.node_tree.nodes; _L = mat_personal_bg3.node_tree.links
n0 = _N.new('ShaderNodeOutputMaterial'); n0.name = 'Material Output'; n0.location = (302, 300)
n1 = _N.new('ShaderNodeMixShader'); n1.name = 'Mix Shader'; n1.location = (12, 300)
n1.inputs[0].default_value = 1.0
n2 = _N.new('ShaderNodeBsdfTransparent'); n2.name = 'Transparent BSDF'; n2.location = (-180, 200)
n3 = _N.new('ShaderNodeEmission'); n3.name = 'Emission'; n3.location = (-178, 100)
n4 = _N.new('ShaderNodeTexImage'); n4.name = 'Image Texture'; n4.location = (-441, 108)
n4.width = 140
n4.image = img_endless_shapes2_png
n5 = _N.new('ShaderNodeObjectInfo'); n5.name = 'Object Info'; n5.location = (-1444, 295)
n6 = _N.new('ShaderNodeMapping'); n6.name = 'Mapping'; n6.location = (-1222, 398)
n7 = _N.new('ShaderNodeTexCoord'); n7.name = 'Texture Coordinate'; n7.location = (-881, 37)
n7.object = ob_bg_positioning
n8 = _N.new('ShaderNodeGroup'); n8.name = 'Group'; n8.location = (-661, -47)
n8.node_tree = ng_imageblur
n8.inputs[1].default_value = 0.0
_L.new(n1.outputs[0], n0.inputs[0])
_L.new(n2.outputs[0], n1.inputs[1])
_L.new(n3.outputs[0], n1.inputs[2])
_L.new(n4.outputs[0], n3.inputs[0])
_L.new(n7.outputs[3], n8.inputs[0])
_L.new(n8.outputs[0], n4.inputs[0])
n0.is_active_output = True
_N = mat_personal_bg1.node_tree.nodes; _L = mat_personal_bg1.node_tree.links
n0 = _N.new('ShaderNodeOutputMaterial'); n0.name = 'Material Output'; n0.location = (300, 300)
n1 = _N.new('ShaderNodeMixShader'); n1.name = 'Mix Shader'; n1.location = (10, 300)
n1.inputs[0].default_value = 1.0
n2 = _N.new('ShaderNodeBsdfTransparent'); n2.name = 'Transparent BSDF'; n2.location = (-180, 200)
n3 = _N.new('ShaderNodeObjectInfo'); n3.name = 'Object Info'; n3.location = (-1444, 295)
n4 = _N.new('ShaderNodeMapping'); n4.name = 'Mapping'; n4.location = (-1222, 398)
n5 = _N.new('ShaderNodeEmission'); n5.name = 'Emission'; n5.location = (-41, 98)
n6 = _N.new('ShaderNodeTexImage'); n6.name = 'Image Texture'; n6.location = (-238, 101)
n6.width = 140
n6.image = img_adwaita_day_jpg
n7 = _N.new('ShaderNodeTexCoord'); n7.name = 'Texture Coordinate'; n7.location = (-1126, -2)
n7.object = ob_bg_positioning_002
n8 = _N.new('ShaderNodeGroup'); n8.name = 'Group'; n8.location = (-694, -82)
n8.node_tree = ng_imageblur
n8.inputs[1].default_value = 0.0
_L.new(n1.outputs[0], n0.inputs[0])
_L.new(n2.outputs[0], n1.inputs[1])
_L.new(n5.outputs[0], n1.inputs[2])
_L.new(n6.outputs[0], n5.inputs[0])
_L.new(n7.outputs[3], n8.inputs[0])
_L.new(n8.outputs[0], n6.inputs[0])
n0.is_active_output = True

# ---- transforms, parenting, visibility, modifiers, constraints
ob_more_button.location = (0.5397, 0.2483, 0.09146)
ob_more_button.scale = (0.706, 0.09314, 0.09314)
ob_more_button.hide_viewport = True
ob_more_button.hide_render = True
ob_more_button.lineart.crease_threshold = 0.0
_m = ob_more_button.modifiers.new('Subsurf', 'SUBSURF')
_m.uv_smooth = 'PRESERVE_CORNERS'
_m.quality = 2
_m.levels = 2
_m.show_only_control_edges = False
ob_more_cursor.parent = ob_more_button
ob_more_cursor.matrix_parent_inverse = Matrix(((1.558, -2.384e-07, 0.0, -0.8409), (0.0, 11.81, 0.0, -2.932), (0.0, 4.768e-07, 11.81, -1.08), (0.0, 0.0, 0.0, 1.0)))
ob_more_cursor.location = (0.5381, 0.2461, 0.09843)
ob_more_cursor.scale = (16.61, 16.61, 16.61)
ob_more_cursor.hide_viewport = True
ob_more_cursor.hide_render = True
ob_more_cursor.lineart.crease_threshold = 0.0
ob_back_button.location = (-0.5444, 0.2437, 0.09146)
ob_back_button.scale = (0.706, 0.09314, 0.09314)
ob_back_button.hide_viewport = True
ob_back_button.hide_render = True
ob_back_button.lineart.crease_threshold = 0.0
_m = ob_back_button.modifiers.new('Subsurf', 'SUBSURF')
_m.uv_smooth = 'PRESERVE_CORNERS'
_m.quality = 2
_m.levels = 2
_m.show_only_control_edges = False
ob_back_icon.parent = ob_back_button
ob_back_icon.matrix_parent_inverse = Matrix(((1.334, 0.0, 0.0, 0.7116), (0.0, 10.11, 0.0, 1.343), (0.0, 0.0, 10.11, -0.8867), (0.0, 0.0, 0.0, 1.0)))
ob_back_icon.location = (-0.5333, -0.1416, 0.1009)
ob_back_icon.scale = (24.49, 24.49, 24.49)
ob_back_icon.hide_viewport = True
ob_back_icon.hide_render = True
ob_back_icon.lineart.crease_threshold = 0.0
ob_password_entry.location = (0.004048, -0.4459, 0.09146)
ob_password_entry.scale = (0.7183, 0.09477, 0.09477)
ob_password_entry.hide_viewport = True
ob_password_entry.hide_render = True
ob_password_entry.lineart.crease_threshold = 0.0
_m = ob_password_entry.modifiers.new('Subsurf', 'SUBSURF')
_m.uv_smooth = 'PRESERVE_CORNERS'
_m.quality = 2
_m.levels = 2
_m.show_only_control_edges = False
ob_text.parent = ob_password_entry
ob_text.matrix_parent_inverse = Matrix(((1.558, 9.313e-10, 0.0, -0.006307), (0.0, 11.81, 0.0, 5.266), (0.0, 0.0, 11.81, -1.08), (0.0, 0.0, 0.0, 1.0)))
ob_text.location = (-0.5544, -0.4687, 0.1053)
ob_text.scale = (0.08103, 0.08103, 0.08103)
ob_text.hide_viewport = True
ob_text.hide_render = True
ob_text.lineart.crease_threshold = 0.0
ob_time_001.location = (-0.00394, 1.108, 0.1109)
ob_time_001.scale = (0.5473, 0.5473, 0.5473)
ob_time_001.lineart.crease_threshold = 0.0
ob_left_ptr.location = (1.214, -0.184, 0.2658)
ob_left_ptr.scale = (0.3638, 0.3638, 0.3638)
ob_left_ptr.lineart.crease_threshold = 0.0
ob_otheruser.location = (-0.00394, -0.7082, 0.09147)
ob_otheruser.scale = (0.1113, 0.1113, 0.1113)
ob_otheruser.lineart.crease_threshold = 0.0
ob_plane_002.location = (-1.204, 0.1784, 0.0)
ob_plane_002.scale = (0.5306, 0.5306, 0.5306)
ob_plane_002.lineart.crease_threshold = 0.0
ob_text_004.location = (-1.204, -0.2173, 0.01276)
ob_text_004.scale = (0.1113, 0.1113, 0.1113)
ob_text_004.lineart.crease_threshold = 0.0
ob_angela_002.location = (-1.204, 0.2666, 0.02427)
ob_angela_002.scale = (0.2636, 0.2636, 0.2636)
ob_angela_002.lineart.crease_threshold = 0.0
ob_text_003.location = (1.196, -0.2173, 0.09674)
ob_text_003.scale = (0.1113, 0.1113, 0.1113)
ob_text_003.lineart.crease_threshold = 0.0
ob_angela_001.location = (1.196, 0.2666, 0.1082)
ob_angela_001.scale = (0.2636, 0.2636, 0.2636)
ob_angela_001.lineart.crease_threshold = 0.0
ob_plane_001.location = (1.196, 0.1784, 0.08398)
ob_plane_001.scale = (0.5306, 0.5306, 0.5306)
ob_plane_001.lineart.crease_threshold = 0.0
ob_angela.location = (-0.00394, 0.2666, 0.0387)
ob_angela.scale = (0.2636, 0.2636, 0.2636)
ob_angela.lineart.crease_threshold = 0.0
ob_text_002.location = (-0.00394, -0.2173, 0.0351)
ob_text_002.scale = (0.1113, 0.1113, 0.1113)
ob_text_002.lineart.crease_threshold = 0.0
ob_plane.location = (-0.00394, 0.1784, 0.008284)
ob_plane.scale = (0.5306, 0.5306, 0.5306)
ob_plane.lineart.crease_threshold = 0.0
ob_date.location = (-0.00394, 0.802, 0.0)
ob_date.scale = (0.1447, 0.1447, 0.1447)
ob_date.hide_viewport = True
ob_date.hide_render = True
ob_date.lineart.crease_threshold = 0.0
ob_camera.location = (0.0, 0.0, 6.025)
ob_camera.lock_rotations_4d = False
ob_camera.empty_display_type = 'ARROWS'
ob_camera.color = (0.0, 0.0, 0.0, 0.0)
ob_camera.display_type = 'WIRE'
ob_camera.lineart.crease_threshold = 0.0
ob_text_009.location = (2.193, 1.952, 0.09691)
ob_text_009.scale = (0.08757, 0.08757, 0.08757)
ob_text_009.lineart.crease_threshold = 0.0
ob_plane_010.location = (2.227, 1.972, 0.09569)
ob_plane_010.rotation_euler = (1.637e-09, -6.78e-10, -0.7854)
ob_plane_010.scale = (0.01338, 0.01338, 0.01338)
ob_plane_010.lineart.crease_threshold = 0.0
ob_curve_013.location = (2.377, 1.978, 0.09569)
ob_curve_013.scale = (15.69, 15.69, 15.69)
ob_curve_013.lineart.crease_threshold = 0.0
ob_curve_015.location = (2.479, 1.97, 0.09558)
ob_curve_015.scale = (16.83, 16.83, 16.83)
ob_curve_015.lineart.crease_threshold = 0.0
ob_curve_012.location = (2.565, 1.982, 0.09586)
ob_curve_012.scale = (15.15, 15.15, 15.15)
ob_curve_012.lineart.crease_threshold = 0.0
ob_plane_008.location = (2.651, 1.972, 0.0956)
ob_plane_008.rotation_euler = (1.637e-09, -6.78e-10, -0.7854)
ob_plane_008.scale = (0.01338, 0.01338, 0.01338)
ob_plane_008.lineart.crease_threshold = 0.0
ob_bg_positioning.parent = ob_plane_001
ob_bg_positioning.matrix_parent_inverse = Matrix(((1.885, -1.368e-08, 0.0, -2.254), (2.98e-08, 1.885, 0.0, -0.3363), (0.0, 1.11e-16, 1.885, -0.1583), (0.0, 0.0, 0.0, 1.0)))
ob_bg_positioning.location = (0.5591, 0.7413, -0.06917)
ob_bg_positioning.scale = (1.466, 1.099, 0.1832)
ob_bg_positioning.visible_camera = False
ob_bg_positioning.visible_diffuse = False
ob_bg_positioning.visible_glossy = False
ob_bg_positioning.visible_transmission = False
ob_bg_positioning.visible_volume_scatter = False
ob_bg_positioning.visible_shadow = False
ob_bg_positioning.display_type = 'WIRE'
ob_bg_positioning.lineart.crease_threshold = 0.0
ob_bg_positioning_002.location = (-0.642, 0.7209, -0.06917)
ob_bg_positioning_002.scale = (1.434, 1.075, 0.1792)
ob_bg_positioning_002.visible_camera = False
ob_bg_positioning_002.visible_diffuse = False
ob_bg_positioning_002.visible_glossy = False
ob_bg_positioning_002.visible_transmission = False
ob_bg_positioning_002.visible_volume_scatter = False
ob_bg_positioning_002.visible_shadow = False
ob_bg_positioning_002.display_type = 'WIRE'
ob_bg_positioning_002.lineart.crease_threshold = 0.0

# ---- collection membership
col_collection_1_001.objects.link(ob_more_button)
col_collection_1_001.objects.link(ob_more_cursor)
col_collection_1_001.objects.link(ob_back_button)
col_collection_1_001.objects.link(ob_back_icon)
col_collection_1_001.objects.link(ob_password_entry)
col_collection_1_001.objects.link(ob_text)
col_collection_1_001.objects.link(ob_time_001)
col_collection_1_001.objects.link(ob_left_ptr)
col_collection_1_001.objects.link(ob_otheruser)
col_collection_1_001.objects.link(ob_plane_002)
col_collection_1_001.objects.link(ob_text_004)
col_collection_1_001.objects.link(ob_angela_002)
col_collection_1_001.objects.link(ob_text_003)
col_collection_1_001.objects.link(ob_angela_001)
col_collection_1_001.objects.link(ob_plane_001)
col_collection_1_001.objects.link(ob_angela)
col_collection_1_001.objects.link(ob_text_002)
col_collection_1_001.objects.link(ob_plane)
col_collection_1_001.objects.link(ob_date)
col_collection_1_001.objects.link(ob_camera)
col_collection_1_001.objects.link(ob_text_009)
col_collection_1_001.objects.link(ob_plane_010)
col_collection_1_001.objects.link(ob_curve_013)
col_collection_1_001.objects.link(ob_curve_015)
col_collection_1_001.objects.link(ob_curve_012)
col_collection_1_001.objects.link(ob_plane_008)
col_collection_2.objects.link(ob_bg_positioning)
col_collection_2.objects.link(ob_bg_positioning_002)

# ---- scene / render settings (as saved in the file)
scene.camera = ob_camera
scene.frame_start = 1; scene.frame_end = 160; scene.frame_set(42)
scene.render.engine = 'CYCLES'
scene.render.image_settings.file_format = 'FFMPEG'
scene.render.resolution_x = 800
scene.render.resolution_y = 600
scene.render.resolution_percentage = 200
scene.render.fps = 30
scene.render.dither_intensity = 0.0
scene.render.use_motion_blur = True
scene.render.motion_blur_shutter = 1.0
scene.cycles.use_denoising = False
scene.cycles.samples = 16
scene.cycles.sampling_pattern = 'TABULATED_SOBOL'
scene.cycles.use_adaptive_sampling = False
scene.cycles.use_light_tree = False
scene.cycles.caustics_reflective = False
scene.cycles.caustics_refractive = False
scene.cycles.blur_glossy = 0.0
scene.cycles.diffuse_bounces = 2
scene.cycles.glossy_bounces = 2
scene.cycles.transmission_bounces = 2
scene.cycles.volume_bounces = 2
scene.cycles.sample_clamp_indirect = 0.0
scene.view_settings.view_transform = 'Standard'
bpy.context.view_layer.update()

